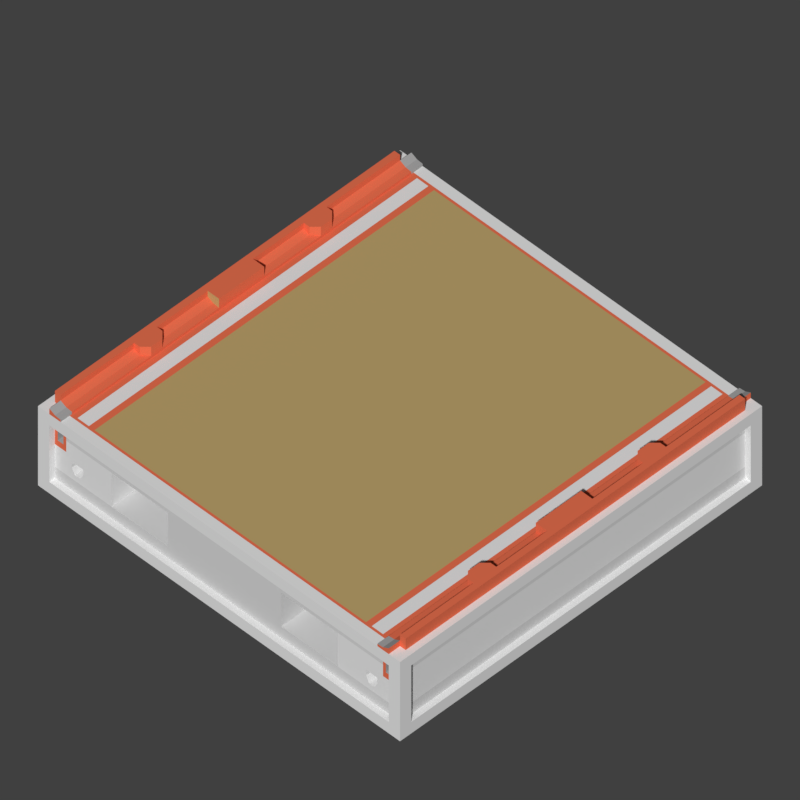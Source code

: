# Source: WTP_H_I.blend  (saved by Blender 2.77.0; exported with 4.5.12 LTS)
import bpy
from mathutils import Matrix  # noqa: F401  (used for matrix-valued properties, if any)

bpy.ops.wm.read_factory_settings(use_empty=True)
scene = bpy.context.scene
scene.name = 'Scene'

# ---- collections
col_collection_1 = bpy.data.collections.new('Collection 1'); scene.collection.children.link(col_collection_1)

# ---- materials (node trees are filled in below, after node groups)
mat_tdsn_hornormunittestarenafloor_concrete = bpy.data.materials.new('_TDSN_HorNormUnitTESTArenaFloor_Concrete')
mat_tdsn_hornormunittestarenafloor_concrete.alpha_threshold = 0.0
mat_tdsn_hornormunittestarenafloor_concrete.use_transparent_shadow = False
mat_tdsn_hornormunittestarenafloor_concrete.preview_render_type = 'CUBE'
mat_tdsn_hornormunittestarenafloor_concrete.diffuse_color = (0.5071, 0.3689, 0.1513, 1.0)
mat_tdsn_hornormunittestarenafloor_concrete.specular_color = (1.0, 0.9576, 0.9893)
mat_tdsn_hornormunittestarenafloor_concrete.roughness = 0.5
mat_tdsn_hornormunittestarenafloor_concrete.specular_intensity = 0.15
mat_tdsn_hornormunittestarena_concrete = bpy.data.materials.new('_TDSN_HorNormUnitTESTArena_Concrete')
mat_tdsn_hornormunittestarena_concrete.alpha_threshold = 0.0
mat_tdsn_hornormunittestarena_concrete.use_transparent_shadow = False
mat_tdsn_hornormunittestarena_concrete.preview_render_type = 'CUBE'
mat_tdsn_hornormunittestarena_concrete.diffuse_color = (0.3931, 0.3931, 0.3931, 1.0)
mat_tdsn_hornormunittestarena_concrete.roughness = 0.5
mat_tdsn_hornormunittestarena_concrete.specular_intensity = 0.0
mat_tdsn_hornormunittestarenaconpxz_concrete = bpy.data.materials.new('_TDSN_HorNormUnitTESTArenaConPxz_Concrete')
mat_tdsn_hornormunittestarenaconpxz_concrete.alpha_threshold = 0.0
mat_tdsn_hornormunittestarenaconpxz_concrete.use_transparent_shadow = False
mat_tdsn_hornormunittestarenaconpxz_concrete.preview_render_type = 'CUBE'
mat_tdsn_hornormunittestarenaconpxz_concrete.roughness = 0.5
mat_tdsn_hornormunittestarenaconpxz_concrete.specular_intensity = 0.0
mat_tdsn_hornormunittestarenabottom_concrete = bpy.data.materials.new('_TDSN_HorNormUnitTESTArenaBottom_Concrete')
mat_tdsn_hornormunittestarenabottom_concrete.alpha_threshold = 0.0
mat_tdsn_hornormunittestarenabottom_concrete.use_transparent_shadow = False
mat_tdsn_hornormunittestarenabottom_concrete.preview_render_type = 'CUBE'
mat_tdsn_hornormunittestarenabottom_concrete.diffuse_color = (0.6733, 0.6733, 0.6733, 1.0)
mat_tdsn_hornormunittestarenabottom_concrete.roughness = 0.5
mat_tdsn_hornormunittestarenabottom_concrete.specular_intensity = 0.0
mat_tdsn_hornormunittestarenadam_concrete = bpy.data.materials.new('_TDSN_HorNormUnitTESTArenaDam_Concrete')
mat_tdsn_hornormunittestarenadam_concrete.alpha_threshold = 0.0
mat_tdsn_hornormunittestarenadam_concrete.use_transparent_shadow = False
mat_tdsn_hornormunittestarenadam_concrete.diffuse_color = (0.8, 0.1621, 0.07893, 1.0)
mat_tdsn_hornormunittestarenadam_concrete.roughness = 0.5
mat_tdsn_hornormunittestalpha_concrete = bpy.data.materials.new('_TDSN_HorNormUnitTESTAlpha_Concrete')
mat_tdsn_hornormunittestalpha_concrete.alpha_threshold = 0.0
mat_tdsn_hornormunittestalpha_concrete.use_transparent_shadow = False
mat_tdsn_hornormunittestalpha_concrete.roughness = 0.5
mat_tdosn_hornormunittestalpha_concrete = bpy.data.materials.new('_TDOSN_HorNormUnitTESTAlpha_Concrete')
mat_tdosn_hornormunittestalpha_concrete.alpha_threshold = 0.0
mat_tdosn_hornormunittestalpha_concrete.use_transparent_shadow = False
mat_tdosn_hornormunittestalpha_concrete.roughness = 0.5
mat_tdosn_hornormunittestalpha_concrete.specular_intensity = 0.0
mat_tdsn_hornormunittestalpha2_concrete = bpy.data.materials.new('_TDSN_HorNormUnitTESTAlpha2_Concrete')
mat_tdsn_hornormunittestalpha2_concrete.alpha_threshold = 0.0
mat_tdsn_hornormunittestalpha2_concrete.use_transparent_shadow = False
mat_tdsn_hornormunittestalpha2_concrete.roughness = 0.5

# ---- material node trees

# ---- world
world_world = bpy.data.worlds.new('World'); scene.world = world_world
world_world.color = (0.05088, 0.05088, 0.05088)
world_world.use_sun_shadow = False
world_world.sun_shadow_jitter_overblur = 0.0
world_world.cycles.sampling_method = 'MANUAL'

# ---- cameras
cam_tga_render = bpy.data.cameras.new('TGA Render')
cam_tga_render.type = 'ORTHO'
cam_tga_render.clip_end = 100.0
cam_tga_render.lens = 35.0
cam_tga_render.sensor_width = 32.0
cam_tga_render.sensor_height = 18.0
cam_tga_render.ortho_scale = 0.5
cam_tga_render.dof.focus_distance = 0.0
cam_tga_render.dof.aperture_fstop = 128.0

# ---- meshes
me_wtp_h_i_lod0 = bpy.data.meshes.new('WTP_H_I_Lod0')
me_wtp_h_i_lod0.from_pydata([(-0.5, 0.5, -0.875), (-0.5, -0.5, 0.0), (-0.5, 0.5, 0.0), (-0.5, -0.5, -0.875), (-0.375, 0.0, 0.0), (-0.4375, -0.5, 0.0), (-0.4375, -0.4688, 0.0), (-0.4688, -0.4688, 0.0625), (-0.4375, 0.4688, 0.0), (-0.4688, 0.4688, 0.0625), (-0.375, -0.4688, 0.0), (-0.375, 0.4688, 0.0), (-0.4688, -0.5, 0.0), (-0.4688, -0.4844, -0.125), (-0.4844, 0.4688, 0.125), (-0.4688, -0.4844, -0.375), (-0.4688, -0.4844, -0.625), (-0.4844, -0.4688, 0.125), (-0.4375, -0.4844, -0.25), (-0.4375, -0.4844, -0.375), (-0.4375, -0.4844, -0.625), (-0.4375, -0.4844, -0.125), (-0.4375, 0.5, -2.049e-08), (-0.375, -0.4844, -0.375), (-0.375, -0.4844, -0.625), (-0.4687, 0.4688, -1.0), (-0.4687, -0.4688, -1.0), (-0.4688, 0.0, -1.0), (0.4688, -0.4844, -0.75), (0.4688, 0.4844, -0.375), (-0.4844, 1.49e-08, -1.49e-08), (-0.4609, -0.4844, -0.375), (0.4688, 0.4844, -0.75), (0.4375, 0.5, 0.025), (0.375, -0.4844, -0.25), (-0.4219, -0.4844, -0.625), (-0.3906, -0.4844, -0.375), (-0.3906, -0.4844, -0.5), (-0.4688, -0.4844, -0.75), (-0.4219, -0.4844, -0.5), (-0.4219, -0.4844, -0.4375), (-0.3906, -0.4844, -0.4375), (-0.4141, -0.4844, -0.5625), (0.4531, 0.5, 0.03125), (0.4688, 0.5, 0.0625), (-0.4219, 0.4844, -0.5), (-0.3984, -0.4844, -0.5625), (-0.3906, 0.4844, -0.5), (-0.4141, 0.4844, -0.5625), (-0.3906, 0.4844, -0.4375), (-0.4219, 0.4844, -0.4375), (-0.3984, 0.4844, -0.5625), (-0.4609, 0.4844, -0.1875), (-0.4219, -0.4375, -0.5), (-0.4219, 0.4375, -0.4375), (-0.4453, 0.4844, -0.1875), (-0.4453, 0.4844, -0.3125), (-0.4609, 0.4844, -0.3125), (-0.3984, 0.4375, -0.5625), (-0.3906, -0.4375, -0.5), (-0.4219, -0.4375, -0.4375), (-0.3906, 0.4375, -0.4375), (-0.4453, -0.4844, -0.1875), (-0.4219, 0.4375, -0.5), (-0.4609, -0.4844, -0.1875), (-0.4453, -0.4844, -0.125), (-0.4609, -0.4844, -0.3125), (-0.4453, -0.4844, -0.3125), (-0.4141, 0.4375, -0.5625), (-0.3906, 0.4375, -0.5), (-0.3906, -0.4375, -0.4375), (-0.4141, -0.4375, -0.5625), (-0.3984, -0.4375, -0.5625), (-0.4453, -0.4375, -0.1875), (-0.4609, -0.4375, -0.1875), (-0.4609, -0.4375, -0.3125), (-0.4453, -0.4375, -0.3125), (-0.4609, 0.4375, -0.1875), (-0.4453, 0.4375, -0.1875), (-0.4453, 0.4375, -0.3125), (-0.4609, 0.4375, -0.3125), (-0.3125, -0.4844, -0.25), (-0.1562, -0.4844, -0.25), (-0.3125, -0.375, -0.25), (-0.1562, -0.375, -0.25), (-0.3125, 0.4844, -0.25), (0.3906, 0.4844, -0.375), (-0.1562, 0.4844, -0.25), (-0.3125, 0.375, -0.25), (-0.1562, 0.375, -0.25), (-0.4688, -0.4688, 0.125), (-0.4688, 0.4688, 0.125), (0.4375, 0.4844, -0.25), (-0.4531, -0.4688, 0.03125), (-0.4375, -0.4688, 0.025), (-0.4375, 0.4688, 0.025), (-0.4375, -0.0625, 0.0), (-0.4531, 0.4688, 0.03125), (-0.4688, -0.0625, 0.125), (-0.4375, -0.0625, 0.025), (-0.4375, 0.2188, 0.0), (-0.4688, 0.2344, 0.125), (-0.4375, -0.25, 0.0), (-0.4375, 0.2188, 0.025), (-0.4688, -0.2344, 0.125), (-0.4375, -0.25, 0.025), (-0.4375, -0.2344, 0.125), (-0.4375, 0.25, 0.0), (-0.4688, 0.2656, 0.125), (-0.4688, -0.2656, 0.0625), (-0.4375, -0.2188, 0.0), (-0.4687, -0.5, 0.0625), (-0.4531, 0.2656, 0.03125), (0.4844, 2.98e-08, 0.125), (-0.4688, -0.2031, 0.125), (-0.4688, 0.2031, 0.0625), (-0.4531, -0.2031, 0.03125), (0.4688, -1.49e-08, 0.125), (-0.4688, 0.2031, 0.125), (-0.4688, -0.2031, 0.0625), (-0.4531, 0.2031, 0.03125), (-0.4844, 2.98e-08, 0.125), (-0.4688, -0.2656, 0.125), (-0.4688, 0.2656, 0.0625), (-0.4531, -0.5, 0.03125), (-0.4531, -0.2656, 0.03125), (-0.4375, 0.2344, 0.125), (-0.4531, -0.2031, 0.125), (-0.4531, -0.2344, 0.125), (-0.4531, -0.2656, 0.125), (-0.4531, 0.2656, 0.125), (-0.4531, 0.2031, 0.125), (-0.4531, 0.2344, 0.125), (-0.4375, -0.25, 0.125), (-0.4375, 0.25, 0.125), (-0.4375, -0.2188, 0.125), (-0.4375, 0.2188, 0.125), (-0.4375, 0.25, 0.025), (-0.4375, -0.2188, 0.025), (-0.4375, -0.5, 0.025), (0.4375, 0.5, -2.049e-08), (0.4688, 0.4844, -0.125), (-0.4688, 0.0625, 0.0625), (-0.4531, -0.0625, 0.03125), (-0.4375, 0.0625, 0.0), (-0.4688, -1.49e-08, 0.125), (-0.4688, 0.0625, 0.125), (-0.4688, -0.0625, 0.0625), (-0.4531, 0.0625, 0.03125), (-0.4375, 0.0625, 0.025), (-0.4375, -0.0625, 0.125), (-0.4375, 0.0625, 0.125), (-0.4219, -0.4688, 0.0), (-0.4219, 0.4688, 0.0), (-0.3906, 0.4688, 0.0), (-0.3906, -0.4688, 0.0), (0.5, 0.5, -0.875), (0.5, -0.5, -1.892e-09), (0.5, 0.5, 1.892e-09), (0.5, -0.5, -0.875), (0.0, 0.0, 0.0), (0.375, 0.0, 0.0), (0.4375, -0.5, -1.892e-09), (0.4375, -0.4688, -1.774e-09), (0.4688, -0.4688, 0.0625), (0.4375, 0.4688, 1.774e-09), (0.4688, 0.4688, 0.0625), (0.0, 0.4688, 8.87e-10), (0.0, -0.4688, -8.87e-10), (0.375, -0.4688, -1.774e-09), (0.375, 0.4688, 1.774e-09), (0.4844, -0.4844, -0.875), (0.4688, -0.5, -1.892e-09), (0.4219, 0.4844, -0.625), (0.4844, 0.4844, -0.875), (0.1562, 0.4844, -0.25), (0.4688, -0.4844, -0.125), (-0.375, 0.4844, -0.25), (0.4609, 0.4844, -0.375), (0.4844, 0.4688, 0.125), (0.4688, -0.4844, -0.375), (0.4688, -0.4844, -0.625), (0.4844, -0.4688, 0.125), (0.4375, -0.4844, -0.25), (0.4375, -0.4844, -0.375), (0.4375, -0.4844, -0.625), (0.4375, -0.4844, -0.125), (0.375, -0.4844, -0.375), (0.375, -0.4844, -0.625), (0.0, -0.4688, -1.0), (0.0, 0.4688, -1.0), (0.4687, 0.4688, -1.0), (0.4687, -0.4688, -1.0), (0.4688, 0.0, -1.0), (0.0, 0.0, -1.0), (0.4688, 0.5, -2.049e-08), (0.4609, -0.4844, -0.375), (-0.4687, 0.4844, -0.75), (0.4219, -0.4844, -0.625), (0.3906, -0.4844, -0.375), (0.3906, -0.4844, -0.5), (0.4219, -0.4844, -0.5), (0.4219, -0.4844, -0.4375), (0.3906, -0.4844, -0.4375), (0.4141, -0.4844, -0.5625), (0.4453, 0.4844, -0.125), (0.4219, 0.4844, -0.5), (0.3984, -0.4844, -0.5625), (0.3906, 0.4844, -0.5), (0.4141, 0.4844, -0.5625), (0.3906, 0.4844, -0.4375), (0.4219, 0.4844, -0.4375), (0.3984, 0.4844, -0.5625), (0.4609, 0.4844, -0.1875), (0.4219, -0.4375, -0.5), (0.4219, 0.4375, -0.4375), (0.4453, 0.4844, -0.1875), (0.375, 0.4844, -0.625), (0.4453, 0.4844, -0.3125), (0.4609, 0.4844, -0.3125), (0.3984, 0.4375, -0.5625), (0.3906, -0.4375, -0.5), (0.4219, -0.4375, -0.4375), (0.3906, 0.4375, -0.4375), (0.4453, -0.4844, -0.1875), (0.4219, 0.4375, -0.5), (0.4609, -0.4844, -0.1875), (0.4453, -0.4844, -0.125), (0.4609, -0.4844, -0.3125), (0.4453, -0.4844, -0.3125), (0.4141, 0.4375, -0.5625), (0.3906, 0.4375, -0.5), (0.3906, -0.4375, -0.4375), (0.4141, -0.4375, -0.5625), (0.3984, -0.4375, -0.5625), (0.4453, -0.4375, -0.1875), (0.4609, -0.4375, -0.1875), (0.4609, -0.4375, -0.3125), (0.4453, -0.4375, -0.3125), (0.4609, 0.4375, -0.1875), (0.4453, 0.4375, -0.1875), (0.4453, 0.4375, -0.3125), (0.4609, 0.4375, -0.3125), (0.3125, -0.4844, -0.25), (0.1562, -0.4844, -0.25), (0.3125, -0.375, -0.25), (0.1562, -0.375, -0.25), (0.3125, 0.4844, -0.25), (0.3125, 0.375, -0.25), (0.1562, 0.375, -0.25), (0.4688, -0.4688, 0.125), (0.4688, 0.4688, 0.125), (0.4688, 0.4844, -0.625), (0.4531, -0.4688, 0.03125), (0.4375, -0.4688, 0.025), (0.4375, 0.4688, 0.025), (0.4375, -0.0625, -2.365e-10), (0.4531, 0.4688, 0.03125), (0.4688, -0.0625, 0.125), (0.4375, -0.0625, 0.025), (0.4375, 0.2188, 8.278e-10), (0.4688, 0.2344, 0.125), (0.4375, -0.25, -9.461e-10), (0.4375, 0.2188, 0.025), (0.4688, -0.2344, 0.125), (0.4375, -0.25, 0.025), (0.4375, -0.2344, 0.125), (0.4375, 0.25, 9.461e-10), (0.4688, 0.2656, 0.125), (0.4688, -0.2656, 0.0625), (0.4375, -0.2188, -8.278e-10), (0.4687, -0.5, 0.0625), (0.4531, 0.2656, 0.03125), (0.4688, -0.2031, 0.125), (0.4688, 0.2031, 0.0625), (0.4531, -0.2031, 0.03125), (0.4688, 0.2031, 0.125), (0.4688, -0.2031, 0.0625), (0.4531, 0.2031, 0.03125), (0.4688, -0.2656, 0.125), (0.4688, 0.2656, 0.0625), (0.4531, -0.5, 0.03125), (0.4531, -0.2656, 0.03125), (0.4375, 0.2344, 0.125), (0.4531, -0.2031, 0.125), (0.4531, -0.2344, 0.125), (0.4531, -0.2656, 0.125), (0.4531, 0.2656, 0.125), (0.4531, 0.2031, 0.125), (0.4531, 0.2344, 0.125), (0.4375, -0.25, 0.125), (0.4375, 0.25, 0.125), (0.4375, -0.2188, 0.125), (0.4375, 0.2188, 0.125), (0.4375, 0.25, 0.025), (0.4375, -0.2188, 0.025), (0.4375, -0.5, 0.025), (0.4688, 0.0625, 0.0625), (0.4531, -0.0625, 0.03125), (0.4375, 0.0625, 2.365e-10), (0.4688, 0.0625, 0.125), (0.4688, -0.0625, 0.0625), (0.4531, 0.0625, 0.03125), (0.4375, 0.0625, 0.025), (0.4375, -0.0625, 0.125), (0.4375, 0.0625, 0.125), (0.4219, -0.4688, -1.774e-09), (0.4219, 0.4688, 1.774e-09), (0.3906, 0.4688, 1.774e-09), (0.3906, -0.4688, -1.774e-09), (-0.4375, -0.475, 0.0), (0.4375, -0.475, -1.833e-09), (-0.4375, 0.475, 0.0), (-0.4844, 0.4844, -0.875), (0.4375, 0.475, 1.833e-09), (-0.4219, 0.4688, -0.0625), (-0.4219, -0.4688, -0.0625), (-0.3906, 0.4688, -0.0625), (-0.3906, -0.4688, -0.0625), (0.4219, 0.4688, -0.0625), (0.4219, -0.4688, -0.0625), (0.3906, 0.4688, -0.0625), (0.3906, -0.4688, -0.0625), (-0.375, -0.4844, -0.25), (-0.4844, -0.4844, -0.875), (-0.3125, -0.375, -0.625), (-0.1562, 0.375, -0.625), (-0.1562, -0.375, -0.625), (-0.3125, 0.375, -0.625), (0.1562, 0.375, -0.625), (0.3125, -0.375, -0.625), (0.3125, 0.375, -0.625), (0.1562, -0.375, -0.625), (0.4687, -0.4688, 0.0), (0.4844, -0.4688, -1.49e-08), (-0.4844, -0.4688, -1.49e-08), (-0.4687, -0.4688, 0.0), (-0.4687, 0.4688, 0.0), (0.4844, 0.4688, -1.49e-08), (0.4687, 0.4688, 0.0), (-0.4844, 0.4688, -1.49e-08), (0.4844, 1.49e-08, -1.49e-08), (-0.4844, 0.4688, -0.25), (-0.4844, 0.4688, -0.75), (-0.4844, 0.4688, -0.625), (-0.4844, 0.4688, -0.125), (-0.4844, -0.4688, -0.25), (-0.4844, -0.4688, -0.625), (-0.4844, -0.4688, -0.125), (-0.4844, -0.4688, -0.75), (0.4844, 0.4688, -0.625), (0.4844, 0.4688, -0.75), (0.4844, 0.4688, -0.25), (0.4844, 0.4688, -0.125), (0.4844, -0.4688, -0.625), (0.4844, -0.4688, -0.25), (0.4844, -0.4688, -0.125), (0.4844, -0.4688, -0.75), (-0.3125, -0.4844, -0.625), (-0.1562, -0.4844, -0.625), (0.3125, -0.4844, -0.625), (0.1562, -0.4844, -0.625), (-0.3125, 0.4844, -0.625), (-0.1562, 0.4844, -0.625), (0.3125, 0.4844, -0.625), (0.1562, 0.4844, -0.625), (-0.4688, -0.5, -0.125), (-0.4688, -0.5, -0.75), (0.4688, -0.5, -0.75), (0.4688, -0.5, -0.125), (0.375, 0.4844, -0.375), (0.4375, 0.4844, -0.125), (0.4375, 0.4844, -0.625), (0.4375, 0.4844, -0.375), (-0.5, 0.4688, -0.75), (-0.5, 0.4688, -0.125), (-0.5, -0.4688, -0.125), (-0.5, -0.4688, -0.75), (0.5, 0.4688, -0.75), (0.5, 0.4688, -0.125), (0.5, -0.4688, -0.125), (0.5, -0.4688, -0.75), (-0.3906, 0.4844, -0.375), (-0.4219, 0.4844, -0.625), (-0.4609, 0.4844, -0.375), (-0.375, 0.4844, -0.625), (-0.375, 0.4844, -0.375), (-0.4375, 0.4844, -0.125), (-0.4375, 0.4844, -0.625), (-0.4375, 0.4844, -0.375), (-0.4375, 0.4844, -0.25), (-0.4687, 0.4844, -0.625), (-0.4687, 0.4844, -0.375), (-0.4687, 0.4844, -0.125), (-0.4687, 0.5, -2.049e-08), (-0.4453, 0.4844, -0.125), (-0.4687, 0.5, 0.0625), (-0.4531, 0.5, 0.03125), (-0.4375, 0.5, 0.025), (0.375, 0.4844, -0.25), (0.4688, 0.5, -0.125), (0.4688, 0.5, -0.75), (-0.4687, 0.5, -0.75), (-0.4687, 0.5, -0.125), (-0.4375, -0.4875, 0.0), (0.4375, -0.4875, 0.0), (-0.4844, -0.5, -0.0625), (0.4844, -0.5, -0.0625), (-0.4844, -0.5, -0.8125), (0.4844, -0.5, -0.8125), (0.4844, 0.5, -0.0625), (-0.4844, 0.5, -0.0625), (0.4844, 0.5, -0.8125), (-0.4844, 0.5, -0.8125), (0.4375, 0.4875, -9.328e-09), (-0.4375, 0.4875, -1.024e-08), (-0.4844, 0.0, -0.875), (0.4844, 0.0, -0.875), (-0.5, 0.4844, -0.0625), (-0.5, -0.4844, -0.0625), (-0.5, -0.4844, -0.8125), (-0.5, 0.4844, -0.8125), (0.5, -0.4844, -0.0625), (0.5, 0.4844, -0.0625), (0.5, 0.4844, -0.8125), (0.5, -0.4844, -0.8125), (-0.4844, 0.4844, 0.0), (-0.4687, 0.4844, -1.024e-08), (-0.4688, -0.4844, 0.0), (-0.4844, -0.4844, 0.0), (0.4688, -0.4844, -9.461e-10), (0.4844, -0.4844, -9.461e-10), (0.4844, 0.4844, 9.461e-10), (0.4688, 0.4844, -1.024e-08), (0.4844, 2.235e-08, 0.0625), (0.4844, -0.4688, 0.0625), (0.4844, 0.4688, 0.0625), (-0.4844, -0.4688, 0.0625), (-0.4844, 2.235e-08, 0.0625), (-0.4844, 0.4688, 0.0625)], [], [(11, 4, 160, 167), (152, 153, 8, 107, 100, 144, 96, 110, 102, 6), (6, 94, 139, 5, 404, 310), (4, 10, 168, 160), (28, 38, 367, 368), (359, 361, 244, 82), (55, 56, 79, 78), (13, 15, 31, 66, 64, 62, 65), (27, 194, 189, 26), (140, 33, 43, 44, 195), (197, 32, 401, 402), (27, 25, 190, 194), (255, 257, 43, 33), (190, 25, 313, 174, 191), (3, 408, 406, 1), (16, 20, 19, 31, 15), (62, 73, 76, 67), (46, 42, 39, 35, 24, 23, 36, 41, 37), (46, 37, 59, 72), (45, 50, 54, 63), (66, 67, 76, 75), (57, 52, 77, 80), (407, 406, 366, 369), (51, 48, 68, 58), (67, 66, 31, 19, 18, 21, 65, 62), (47, 51, 58, 69), (49, 47, 69, 61), (19, 20, 35, 39, 40, 41, 36), (50, 49, 61, 54), (48, 45, 63, 68), (365, 364, 217, 173, 372, 252, 32, 197, 391, 388, 383, 385, 362, 363), (59, 70, 60, 53, 71, 72), (41, 40, 60, 70), (40, 39, 53, 60), (39, 42, 71, 53), (37, 41, 70, 59), (42, 46, 72, 71), (74, 75, 76, 73), (64, 66, 75, 74), (62, 64, 74, 73), (141, 400, 401, 32, 252, 29), (52, 55, 78, 77), (56, 57, 80, 79), (360, 243, 245, 330), (329, 331, 364, 365), (82, 81, 83, 84), (24, 358, 81, 323, 23), (21, 18, 323, 81, 82, 244, 243, 34, 183, 186), (85, 87, 89, 88), (311, 163, 306, 309, 169, 168, 10, 155, 152, 6, 310), (246, 332, 330, 245), (123, 9, 91, 108), (125, 93, 94, 105), (371, 92, 399, 247, 175, 87, 85, 177, 390, 387), (125, 109, 7, 93), (217, 364, 247, 399, 370), (94, 93, 124, 139), (154, 153, 315, 317), (131, 132, 101, 118), (129, 128, 104, 122), (128, 127, 114, 104), (142, 115, 118, 146), (143, 116, 138, 99), (143, 147, 119, 116), (97, 9, 123, 112), (107, 8, 95, 137, 103, 149, 144, 100), (97, 112, 137, 95), (7, 109, 122, 90), (132, 130, 108, 101), (133, 106, 128, 129), (106, 135, 127, 128), (105, 133, 129, 125), (135, 138, 116, 127), (106, 133, 105, 138, 135), (131, 136, 126, 132), (130, 132, 126, 134), (103, 137, 134, 126, 136), (136, 131, 120, 103), (137, 112, 130, 134), (93, 7, 111, 124), (123, 108, 130, 112), (131, 118, 115, 120), (129, 122, 109, 125), (119, 114, 127, 116), (5, 139, 124, 111, 12), (99, 150, 98, 147, 143), (146, 151, 149, 148, 142), (119, 147, 98, 114), (120, 148, 149, 103), (120, 115, 142, 148), (150, 151, 146, 145, 98), (96, 144, 149, 151, 150, 99), (4, 11, 154, 155, 10), (420, 421, 0, 3), (360, 330, 332, 361), (170, 167, 160, 161), (306, 163, 262, 270, 256, 299, 260, 267, 165, 307), (409, 368, 367, 408), (163, 311, 405, 162, 296, 254), (161, 160, 168, 169), (393, 403, 400, 141, 205, 371, 387, 395), (197, 402, 403, 393, 392, 391), (216, 240, 241, 218), (401, 400, 410, 412), (193, 192, 189, 194), (165, 255, 33, 140, 414, 314), (193, 194, 190, 191), (373, 372, 173, 206, 211, 210, 86), (333, 334, 435, 164), (181, 180, 196, 184, 185), (224, 229, 238, 235), (184, 196, 228, 229, 224, 227, 186, 183), (188, 198, 201, 204, 207, 200, 203, 199, 187), (207, 234, 221, 200), (202, 201, 198, 185, 184, 199, 203), (206, 225, 215, 211), (228, 237, 238, 229), (219, 242, 239, 213), (411, 410, 400, 403), (212, 220, 230, 209), (208, 231, 220, 212), (210, 223, 231, 208), (176, 227, 224, 226, 228, 196, 180), (211, 215, 223, 210), (209, 230, 225, 206), (427, 426, 337), (221, 234, 233, 214, 222, 232), (203, 232, 222, 202), (202, 222, 214, 201), (201, 214, 233, 204), (200, 221, 232, 203), (204, 233, 234, 207), (236, 235, 238, 237), (226, 236, 237, 228), (224, 235, 236, 226), (432, 433, 339), (213, 239, 240, 216), (218, 241, 242, 219), (327, 325, 358, 359), (329, 365, 175, 249), (244, 246, 245, 243), (247, 248, 249, 175), (81, 358, 325, 83), (84, 83, 325, 327), (193, 417, 171, 192), (280, 268, 251, 166), (282, 265, 254, 253), (218, 219, 178, 373, 92, 371, 205, 216), (282, 253, 164, 269), (212, 209, 206, 173, 217, 370, 86, 210, 208), (254, 296, 281, 253), (308, 309, 322, 321), (288, 276, 261, 289), (286, 279, 264, 285), (285, 264, 273, 284), (297, 300, 276, 274), (298, 259, 295, 275), (298, 275, 277, 301), (257, 272, 280, 166), (257, 255, 294, 272), (164, 250, 279, 269), (117, 113, 179, 251, 268, 261, 276, 300), (289, 261, 268, 287), (290, 286, 285, 266), (266, 285, 284, 292), (265, 282, 286, 290), (292, 284, 275, 295), (266, 292, 295, 265, 290), (288, 289, 283, 293), (287, 291, 283, 289), (263, 293, 283, 291, 294), (293, 263, 278, 288), (294, 291, 287, 272), (253, 281, 271, 164), (280, 272, 287, 268), (288, 278, 274, 276), (286, 282, 269, 279), (277, 275, 284, 273), (248, 331, 329, 249), (162, 172, 271, 281, 296), (259, 298, 301, 258, 304), (300, 297, 302, 303, 305), (277, 273, 258, 301), (278, 263, 303, 302), (294, 255, 165, 267, 260, 299, 303, 263), (278, 302, 297, 274), (304, 258, 117, 300, 305), (256, 259, 304, 305, 303, 299), (161, 169, 309, 308, 170), (331, 248, 247, 364), (360, 188, 187, 34, 243), (170, 308, 307, 165, 314, 312, 8, 153, 154, 11, 167), (257, 166, 44, 43), (405, 404, 5, 162), (318, 317, 315, 316), (153, 152, 316, 315), (152, 155, 318, 316), (155, 154, 317, 318), (322, 320, 319, 321), (307, 308, 321, 319), (306, 307, 319, 320), (309, 306, 320, 322), (153, 152, 155, 154), (308, 309, 306, 307), (102, 110, 96, 99, 138, 105, 94, 6), (265, 295, 259, 256, 270, 262, 163, 254), (121, 17, 90, 122, 104, 114, 98, 145), (279, 250, 182, 113, 117, 258, 273, 264), (14, 121, 145, 146, 118, 101, 108, 91), (166, 339, 433, 195, 44), (9, 396, 394, 427, 337), (156, 174, 313, 0), (88, 89, 326, 328), (18, 19, 36, 23, 323), (34, 187, 199, 184, 183), (177, 386, 382, 389, 390), (92, 373, 86, 370, 399), (26, 189, 192, 171, 324), (3, 324, 171, 159), (156, 159, 171, 417, 174), (0, 313, 416, 324, 3), (82, 84, 327, 359), (85, 88, 328, 362), (415, 414, 140, 22), (87, 363, 326, 89), (362, 328, 326, 363), (334, 333, 431), (164, 271, 172, 430, 333), (362, 385, 386, 177, 85), (7, 336, 428, 12, 111), (22, 394, 396, 397, 398), (380, 356, 353, 379), (439, 438, 121, 14), (438, 437, 17, 121), (434, 435, 334, 341), (436, 179, 113, 434), (429, 428, 336), (252, 372, 373, 178, 29), (430, 431, 333), (156, 412, 410, 158), (182, 250, 164, 435), (17, 437, 7, 90), (141, 29, 178, 219, 213, 216, 205), (365, 363, 87, 175), (7, 437, 335, 336), (97, 397, 396, 9), (349, 347, 344, 343), (346, 348, 345, 342), (95, 398, 397, 97), (357, 351, 350, 354), (355, 352, 353, 356), (424, 156, 158, 423), (425, 159, 156, 424), (425, 381, 380, 422), (420, 419, 376, 377), (348, 376, 375, 345), (393, 395, 55, 52, 57, 384, 392), (421, 374, 375, 418), (419, 1, 2, 418), (50, 45, 383, 388, 389, 382, 49), (244, 361, 332, 246), (385, 383, 45, 48, 51, 47, 49, 382, 386), (367, 366, 406, 408), (28, 368, 369, 176, 180, 181), (176, 369, 366, 13, 65, 21, 186, 227), (13, 366, 367, 38, 16, 15), (389, 384, 57, 56, 55, 395, 387, 390), (391, 392, 384, 389, 388), (8, 312, 415, 22, 398, 95), (413, 402, 401, 412), (374, 377, 349, 343), (377, 376, 348, 346, 347, 349), (344, 342, 345, 375, 374, 343), (423, 422, 380, 379), (338, 341, 334, 431, 157, 158, 432), (356, 380, 381, 357, 354, 355), (353, 352, 350, 351, 378, 379), (357, 381, 378, 351), (359, 358, 24, 35, 20, 16, 38, 28, 181, 185, 198, 188, 360, 361), (58, 68, 63, 54, 61, 69), (220, 231, 223, 215, 225, 230), (311, 310, 404, 405), (12, 1, 406, 407, 157, 172, 162, 5), (159, 409, 408, 3), (195, 158, 410, 411, 2, 394, 22, 140), (0, 413, 412, 156), (312, 314, 414, 415), (368, 409, 407, 369), (159, 157, 407, 409), (27, 416, 313, 25), (26, 324, 416, 27), (174, 417, 193, 191), (402, 413, 411, 403), (0, 2, 411, 413), (376, 419, 418, 375), (0, 421, 418, 2), (3, 1, 419, 420), (377, 374, 421, 420), (158, 157, 422, 423), (159, 425, 422, 157), (381, 425, 424, 378), (378, 424, 423, 379), (394, 2, 426, 427), (1, 12, 428, 429), (172, 157, 431, 430), (158, 195, 433, 432), (339, 338, 432), (336, 335, 429), (335, 30, 340, 426, 2, 1, 429), (340, 337, 426), (338, 436, 434, 341), (113, 182, 435, 434), (30, 335, 437, 438), (340, 30, 438, 439), (251, 179, 436, 166), (338, 339, 166, 436), (9, 337, 340, 439), (91, 9, 439, 14), (347, 346, 342, 344), (354, 350, 352, 355), (80, 77, 78, 79), (242, 241, 240, 239)])
me_wtp_h_i_lod0.polygons.foreach_set('material_index', [0, 4, 1, 0, 5, 3, 1, 4, 3, 4, 5, 3, 1, 3, 5, 7, 1, 2, 2, 2, 1, 1, 5, 2, 4, 2, 2, 2, 2, 2, 3, 2, 2, 2, 2, 2, 2, 1, 1, 1, 5, 1, 1, 2, 3, 3, 2, 3, 3, 4, 2, 4, 4, 3, 4, 2, 1, 1, 4, 4, 4, 4, 4, 4, 4, 4, 4, 4, 4, 4, 4, 4, 4, 4, 4, 4, 4, 4, 4, 1, 4, 4, 4, 4, 4, 0, 4, 4, 4, 4, 4, 4, 4, 5, 3, 0, 4, 5, 1, 0, 5, 5, 1, 5, 3, 1, 3, 2, 4, 7, 1, 4, 2, 2, 2, 2, 1, 1, 5, 2, 2, 2, 4, 2, 2, 5, 2, 2, 2, 2, 2, 2, 1, 1, 1, 5, 1, 1, 3, 2, 3, 3, 2, 2, 3, 4, 4, 4, 4, 2, 1, 4, 4, 4, 4, 4, 4, 4, 4, 4, 4, 4, 4, 4, 4, 4, 4, 4, 4, 4, 4, 4, 4, 1, 4, 4, 4, 4, 2, 4, 4, 4, 4, 4, 4, 4, 4, 4, 4, 2, 2, 4, 1, 5, 1, 4, 1, 4, 1, 1, 4, 1, 6, 6, 4, 4, 4, 4, 4, 4, 4, 5, 2, 2, 2, 2, 2, 3, 5, 5, 5, 3, 2, 5, 3, 3, 5, 4, 2, 4, 4, 5, 4, 4, 4, 4, 5, 7, 5, 5, 4, 4, 4, 3, 4, 1, 3, 3, 1, 3, 3, 5, 5, 5, 5, 5, 4, 5, 5, 2, 3, 2, 5, 5, 5, 5, 4, 7, 1, 5, 5, 5, 5, 5, 5, 5, 5, 5, 3, 2, 2, 5, 5, 5, 5, 5, 5, 5, 5, 3, 3, 3, 5, 5, 5, 5, 5, 5, 5, 5, 5, 5, 5, 5, 5, 5, 5, 5, 5, 5, 4, 4, 4, 4, 4, 4, 4, 4, 2, 2, 1, 1])
_uv = me_wtp_h_i_lod0.uv_layers.new(name='BaseMaterial')
_uv.uv.foreach_set('vector', [0.9999, 0.7501, 8.95e-05, 0.7501, 8.943e-05, 8.954e-05, 0.9999, 8.943e-05, 1.0, 0.3835, -0.0004607, 0.3835, -0.0004607, 0.3669, 0.233, 0.3669, 0.2663, 0.3669, 0.4331, 0.3669, 0.5665, 0.3669, 0.7333, 0.3669, 0.7666, 0.3669, 1.0, 0.3669, 0.9371, 0.0004605, 0.9371, 0.01311, 0.8758, 0.01311, 0.8758, 0.0004605, 0.8914, 0.0004605, 0.907, 0.0004605, 0.9999, 0.7501, 8.95e-05, 0.7501, 8.943e-05, 8.943e-05, 0.9999, 8.943e-05, 0.9688, 0.1452, 0.03132, 0.1451, 0.03132, 0.125, 0.9688, 0.1251, 1.019e-05, 0.3004, 0.5019, 0.3004, 0.5019, 0.5001, 7.904e-05, 0.5001, 0.855, 0.9459, 0.855, 0.892, 0.9382, 0.892, 0.9382, 0.9459, 0.7534, 0.6324, 0.7534, 0.397, 0.7866, 0.397, 0.7866, 0.4568, 0.7866, 0.5724, 0.9642, 0.5724, 0.9642, 0.6324, 0.9999, 0.5002, 0.5, 0.5002, 0.5, 0.1002, 0.9999, 0.1002, 0.927, 0.3624, 0.927, 0.3787, 0.9613, 0.3825, 0.9999, 0.3969, 0.9999, 0.3624, 0.9688, 0.1452, 0.03132, 0.1451, 0.03132, 0.125, 0.9688, 0.1251, 7.318e-05, 0.5002, 7.318e-05, 0.1002, 0.5, 0.1002, 0.5, 0.5002, 0.08073, 0.07006, 0.08073, 0.1232, 0.00623, 0.1232, 0.00623, 0.07006, 0.5, 0.1008, 3.681e-05, 0.1008, -0.01377, 3.641e-05, 1.016, 3.779e-05, 1.0, 0.1008, 0.3827, 0.125, 0.3985, 0.145, 0.6019, 0.1451, 0.6172, 0.125, 0.7507, 0.9216, 0.791, 0.9216, 0.791, 0.9896, 0.7622, 0.9896, 0.7507, 0.9896, 0.9382, 0.9459, 0.855, 0.9459, 0.855, 0.892, 0.9382, 0.892, 0.5164, 0.9149, 0.5102, 0.9149, 0.5072, 0.9224, 0.5072, 0.9078, 0.5256, 0.9078, 0.5256, 0.9351, 0.5195, 0.9351, 0.5195, 0.9284, 0.5195, 0.9224, 0.5329, 0.9149, 0.533, 0.9224, 0.5195, 0.9224, 0.5164, 0.9149, 0.533, 0.9224, 0.533, 0.9284, 0.5195, 0.9284, 0.5195, 0.9224, 0.9411, 0.9261, 0.9411, 0.9063, 0.9984, 0.9063, 0.9984, 0.9261, 0.9382, 0.892, 0.9382, 0.9459, 0.855, 0.9459, 0.855, 0.892, 0.9841, 0.1451, 0.01525, 0.1449, 0.03132, 0.125, 0.9688, 0.1251, 0.5103, 0.8999, 0.5164, 0.8999, 0.5164, 0.9149, 0.5102, 0.9149, 0.9659, 0.4584, 0.7866, 0.4568, 0.7866, 0.397, 0.9995, 0.397, 0.9998, 0.5173, 0.9995, 0.6324, 0.9642, 0.6324, 0.9642, 0.5724, 0.4935, 0.9225, 0.4934, 0.9149, 0.5102, 0.9149, 0.5072, 0.9224, 0.4935, 0.9285, 0.4935, 0.9225, 0.5072, 0.9224, 0.5072, 0.9284, 0.501, 0.9351, 0.501, 0.9078, 0.5072, 0.9078, 0.5072, 0.9224, 0.5072, 0.9284, 0.5195, 0.9284, 0.5195, 0.9351, 0.5195, 0.9441, 0.5072, 0.9441, 0.5072, 0.9284, 0.5195, 0.9284, 0.5329, 0.9149, 0.533, 0.9224, 0.5195, 0.9224, 0.5164, 0.9149, 0.3204, 0.1008, 0.1438, 0.101, 0.0719, 0.1008, 0.01892, 0.1008, -0.000205, 0.1008, -0.03585, 0.1008, -0.03585, 0.00252, 1.036, 0.002586, 1.036, 0.1008, 1.0, 0.1008, 0.981, 0.1008, 0.9281, 0.1008, 0.8561, 0.1008, 0.6794, 0.1008, 0.5195, 0.9224, 0.5195, 0.9284, 0.5072, 0.9284, 0.5072, 0.9224, 0.5102, 0.9149, 0.5164, 0.9149, 0.5195, 0.9441, 0.5072, 0.9441, 0.5072, 0.9284, 0.5195, 0.9284, 0.4935, 0.9285, 0.4935, 0.9225, 0.5072, 0.9224, 0.5072, 0.9284, 0.4935, 0.9225, 0.4934, 0.9149, 0.5102, 0.9149, 0.5072, 0.9224, 0.533, 0.9224, 0.533, 0.9284, 0.5195, 0.9284, 0.5195, 0.9224, 0.5103, 0.8999, 0.5164, 0.8999, 0.5164, 0.9149, 0.5102, 0.9149, 0.1614, 0.3598, 0.09221, 0.3598, 0.09221, 0.3077, 0.1613, 0.3077, 0.855, 0.9459, 0.855, 0.892, 0.9382, 0.892, 0.9382, 0.9459, 0.9411, 0.9261, 0.9411, 0.9063, 0.9984, 0.9063, 0.9984, 0.9261, 0.414, 0.1448, 0.4138, 0.1249, 0.5863, 0.1249, 0.5861, 0.1448, 0.5521, 0.1448, 0.483, 0.1448, 0.9984, 0.9063, 0.9984, 0.9261, 0.9411, 0.9261, 0.9411, 0.9063, 0.9984, 0.9063, 0.9984, 0.9261, 0.9411, 0.9261, 0.9411, 0.9063, 0.6604, 0.9076, 0.6604, 0.9481, 0.7049, 0.9481, 0.705, 0.9076, 0.1478, 0.4, 0.3968, 0.4, 0.3968, 0.4992, 0.1478, 0.4992, 0.3487, 0.4992, 0.09969, 0.4992, 0.09969, 0.4, 0.3487, 0.4, 0.5256, 0.9078, 0.5508, 0.9078, 0.5508, 0.9481, 0.5256, 0.9481, 0.5256, 0.9351, 3.833e-05, 0.1008, 3.812e-05, 0.002532, 0.07146, 0.002532, 0.1429, 0.002531, 0.3214, 0.002531, 0.6786, 0.002531, 0.8571, 0.002531, 0.9286, 0.002499, 1.0, 0.002531, 1.0, 0.1008, 0.3956, 0.4992, 0.1466, 0.4992, 0.1466, 0.4, 0.3956, 0.4, 0.9998, 0.6194, 0.9998, 0.6334, 0.9819, 0.6334, 0.9462, 0.6334, 0.9283, 0.6334, 0.4997, 0.6333, 0.07023, 0.6333, 0.05238, 0.6333, 0.01667, 0.6333, -0.001179, 0.6333, -0.001179, 0.6194, 0.598, 0.9481, 0.5981, 0.9077, 0.6604, 0.9076, 0.6604, 0.9481, 0.5677, 0.2086, 1.001, 0.2086, 1.001, 0.2347, 0.5677, 0.2348, 0.06157, 0.3058, 0.6666, 0.3058, 0.6667, 0.3963, 0.01396, 0.3963, 3.833e-05, 0.1008, 3.812e-05, 0.002532, 0.07146, 0.002532, 0.1429, 0.002531, 0.3214, 0.002531, 0.6786, 0.002531, 0.8571, 0.002531, 0.9286, 0.002499, 1.0, 0.002531, 1.0, 0.1008, 0.6051, 0.3056, 0.6051, 0.3968, 4.147e-05, 0.3968, 4.147e-05, 0.3056, 0.5256, 0.9078, 0.5508, 0.9078, 0.5508, 0.9481, 0.5256, 0.9481, 0.5256, 0.9351, 0.08073, 0.07006, 0.08073, 0.1232, 0.00623, 0.1232, 0.00623, 0.07006, 0.0283, 0.482, 0.0283, 0.5509, 0.0001247, 0.551, 0.0001247, 0.482, 0.5002, 0.5171, 0.6255, 0.5171, 0.6255, 0.613, 0.5002, 0.613, 0.5002, 0.5171, 0.6255, 0.5171, 0.6255, 0.613, 0.5002, 0.613, 0.6255, 0.5171, 0.7539, 0.5171, 0.7539, 0.613, 0.6255, 0.613, 0.1341, 0.2088, 0.435, 0.2087, 0.435, 0.2349, 0.1341, 0.2349, 0.5625, 0.3054, 0.9566, 0.3054, 0.9995, 0.3965, 0.5625, 0.3964, 0.9995, 0.3056, 0.9995, 0.3965, 0.6054, 0.3965, 0.6054, 0.3056, 0.6051, 0.3056, 0.6054, 0.3965, 0.0003188, 0.3965, 4.147e-05, 0.3056, 0.3613, 0.2436, -0.0008796, 0.2436, -0.0008796, 0.2012, 0.3613, 0.2012, 0.4143, 0.2012, 0.6793, 0.2012, 0.6793, 0.2436, 0.4143, 0.2436, 0.008878, 0.3056, 0.6146, 0.3058, 0.66, 0.3965, 0.009155, 0.3965, 1.001, 0.2348, 0.5677, 0.2348, 0.5677, 0.2087, 1.001, 0.2086, 0.6255, 0.5171, 0.7539, 0.5171, 0.7539, 0.613, 0.6255, 0.613, 0.565, 0.469, 0.6255, 0.469, 0.6255, 0.5171, 0.5002, 0.5171, 0.6255, 0.469, 0.6903, 0.469, 0.7539, 0.5171, 0.6255, 0.5171, 0.438, 0.2048, 0.438, 0.2501, 0.3636, 0.2501, 0.3636, 0.2048, 0.5434, 0.2501, 0.5434, 0.2048, 0.6178, 0.2048, 0.6178, 0.2501, 0.4912, 0.25, 0.438, 0.2501, 0.438, 0.2048, 0.5434, 0.2048, 0.5434, 0.2501, 0.5002, 0.5171, 0.565, 0.469, 0.6255, 0.469, 0.6255, 0.5171, 0.7539, 0.5171, 0.6255, 0.5171, 0.6255, 0.469, 0.6903, 0.469, 0.438, 0.2048, 0.5434, 0.2048, 0.5434, 0.2501, 0.4912, 0.25, 0.438, 0.2501, 0.438, 0.2501, 0.3636, 0.2501, 0.3636, 0.2048, 0.438, 0.2048, 0.5434, 0.2048, 0.6178, 0.2048, 0.6178, 0.2501, 0.5434, 0.2501, 0.08073, 0.1232, 0.08073, 0.2131, 0.00623, 0.2008, 0.00623, 0.1232, 0.6743, 0.2048, 0.6743, 0.2501, 0.6178, 0.2501, 0.6178, 0.2048, 0.3636, 0.2501, 0.3109, 0.2501, 0.3109, 0.2048, 0.3636, 0.2048, 0.3636, 0.2501, 0.3109, 0.2501, 0.3109, 0.2048, 0.3636, 0.2048, 0.6743, 0.2048, 0.6743, 0.2501, 0.6178, 0.2501, 0.6178, 0.2048, 0.07567, 0.3624, 0.07592, 0.3781, 0.03434, 0.3824, 0.0001694, 0.3968, 3.541e-05, 0.3624, 0.1387, 0.0003464, 0.1387, 0.1681, 0.02548, 0.1681, 0.02548, 0.06967, 0.07768, 0.01312, 0.9751, 0.1687, 0.8608, 0.1687, 0.8608, 0.001866, 0.9258, 0.01471, 0.9751, 0.06955, 0.435, 0.2349, 0.1341, 0.2349, 0.1342, 0.2087, 0.435, 0.2087, 0.5904, 0.3056, 0.9845, 0.3056, 0.9845, 0.3965, 0.545, 0.3964, 0.9995, 0.3056, 0.9995, 0.3965, 0.6054, 0.3965, 0.6054, 0.3056, 0.2556, 0.4041, 5.001e-05, 0.4041, 5.013e-05, 0.3055, 0.1278, 0.3055, 0.2556, 0.3055, 0.4999, 0.518, 0.9991, 0.518, 0.9991, 0.5375, 0.9991, 0.6145, 0.4999, 0.6145, 0.4999, 0.5375, 0.5, 0.3666, 1.0, 0.3666, 1.0, 0.3833, 1.291e-05, 0.3833, 1.291e-05, 0.3666, 0.9841, 0.1451, 0.01525, 0.1449, 1.788e-07, 0.127, 1.0, 0.127, 0.3968, 0.4, 0.3968, 0.4992, 0.1478, 0.4992, 0.1478, 0.4, 0.9999, 8.943e-05, 0.9999, 0.7501, 8.95e-05, 0.7501, 8.943e-05, 8.943e-05, -0.0006509, 0.3836, -0.0006509, 0.3669, 0.233, 0.3669, 0.2664, 0.3669, 0.4333, 0.3669, 0.5668, 0.3669, 0.7333, 0.3669, 0.7671, 0.3669, 1.001, 0.3669, 1.001, 0.3836, 0.01525, 0.1449, 0.03132, 0.125, 0.9688, 0.1251, 0.9841, 0.1451, 0.8758, 0.0004605, 0.907, 0.0004605, 0.9221, 0.0004605, 0.9371, 0.0004605, 0.9371, 0.01311, 0.8758, 0.01311, 0.9999, 8.943e-05, 0.9999, 0.7501, 8.95e-05, 0.7501, 8.943e-05, 8.943e-05, 0.9688, 0.1408, 0.9688, 0.1242, 0.03132, 0.124, 0.03132, 0.1407, 0.05475, 0.1407, 0.06158, 0.1407, 0.9385, 0.1409, 0.9453, 0.1409, 0.414, 0.1448, 0.4142, 0.1249, 0.5863, 0.1249, 0.5861, 0.1448, 0.5172, 0.1448, 0.4481, 0.1448, 0.9382, 0.9459, 0.855, 0.9459, 0.855, 0.892, 0.9382, 0.892, 0.4141, 0.125, 0.5859, 0.125, 0.6019, 0.1451, 0.3985, 0.145, 7.313e-05, 0.5002, 7.325e-05, 0.1002, 0.5, 0.1002, 0.5, 0.5002, 0.9371, 0.0004605, 0.9371, 0.01311, 0.8758, 0.01311, 0.8758, 0.0004605, 0.8914, 0.0004605, 0.907, 0.0004605, 0.9999, 0.5002, 0.5, 0.5002, 0.5, 0.1002, 0.9999, 0.1002, 0.501, 0.9351, 0.501, 0.9078, 0.5072, 0.9078, 0.5072, 0.9224, 0.5072, 0.9284, 0.5195, 0.9284, 0.5195, 0.9351, -0.01539, 0.3682, -0.01539, 0.3055, 0.03896, 0.3055, 0.03895, 0.3682, 0.791, 0.9215, 0.791, 0.9896, 0.7796, 0.9896, 0.7507, 0.9896, 0.7507, 0.9215, 0.855, 0.9459, 0.855, 0.892, 0.9382, 0.892, 0.9382, 0.9459, 0.9997, 0.6332, 0.7887, 0.6329, 0.7887, 0.5784, 0.9657, 0.5784, 0.9659, 0.4584, 0.9656, 0.3973, 0.9994, 0.3974, 0.9998, 0.5173, 0.5747, 0.9086, 0.5932, 0.9086, 0.5932, 0.9232, 0.5901, 0.9157, 0.5839, 0.9157, 0.5809, 0.9232, 0.5809, 0.9288, 0.5809, 0.9351, 0.5747, 0.9351, 0.4934, 0.9149, 0.5102, 0.9149, 0.5072, 0.9224, 0.4935, 0.9225, 0.5932, 0.9288, 0.5932, 0.9232, 0.5932, 0.9086, 0.5993, 0.9086, 0.5993, 0.9351, 0.5809, 0.9351, 0.5809, 0.9288, 0.4935, 0.9225, 0.5072, 0.9224, 0.5072, 0.9284, 0.4935, 0.9285, 0.9411, 0.9063, 0.9984, 0.9063, 0.9984, 0.9261, 0.9411, 0.9261, 0.855, 0.892, 0.9382, 0.892, 0.9382, 0.9459, 0.855, 0.9459, 0.9841, 0.1451, 0.01525, 0.1449, 0.03132, 0.125, 0.9688, 0.1251, 0.5164, 0.8999, 0.5164, 0.9149, 0.5102, 0.9149, 0.5103, 0.8999, 0.533, 0.9224, 0.5195, 0.9224, 0.5164, 0.9149, 0.5329, 0.9149, 0.533, 0.9284, 0.5195, 0.9284, 0.5195, 0.9224, 0.533, 0.9224, 0.7532, 0.3973, 0.9656, 0.3973, 0.9659, 0.4584, 0.7889, 0.4583, 0.7887, 0.5784, 0.7887, 0.6329, 0.7528, 0.6329, 0.5072, 0.9441, 0.5072, 0.9284, 0.5195, 0.9284, 0.5195, 0.9441, 0.4934, 0.9149, 0.5102, 0.9149, 0.5072, 0.9224, 0.4935, 0.9225, 0.9376, 0.1252, 0.9571, 0.1252, 0.9376, 0.1448, 0.5072, 0.9224, 0.5102, 0.9149, 0.5164, 0.9149, 0.5195, 0.9224, 0.5195, 0.9284, 0.5072, 0.9284, 0.5072, 0.9441, 0.5072, 0.9284, 0.5195, 0.9284, 0.5195, 0.9441, 0.533, 0.9284, 0.5195, 0.9284, 0.5195, 0.9224, 0.533, 0.9224, 0.533, 0.9224, 0.5195, 0.9224, 0.5164, 0.9149, 0.5329, 0.9149, 0.4935, 0.9225, 0.5072, 0.9224, 0.5072, 0.9284, 0.4935, 0.9285, 0.5164, 0.8999, 0.5164, 0.9149, 0.5102, 0.9149, 0.5103, 0.8999, 0.1613, 0.3077, 0.1614, 0.3598, 0.09221, 0.3598, 0.09221, 0.3077, 0.9382, 0.9459, 0.855, 0.9459, 0.855, 0.892, 0.9382, 0.892, 0.9411, 0.9063, 0.9984, 0.9063, 0.9984, 0.9261, 0.9411, 0.9261, 0.0428, 0.1251, 0.06239, 0.1252, 0.06241, 0.1448, 0.9984, 0.9261, 0.9411, 0.9261, 0.9411, 0.9063, 0.9984, 0.9063, 0.9984, 0.9261, 0.9411, 0.9261, 0.9411, 0.9063, 0.9984, 0.9063, 0.3487, 0.4992, 0.09969, 0.4992, 0.09969, 0.4, 0.3487, 0.4, -0.1293, 0.3001, 1.019e-05, 0.3004, 7.904e-05, 0.5001, -0.1292, 0.4998, 0.1478, 0.4992, 0.1478, 0.4, 0.3968, 0.4, 0.3968, 0.4992, 0.09969, 0.4992, 0.09969, 0.4, 0.3487, 0.4, 0.3487, 0.4992, 0.5506, 0.9481, 0.5506, 0.9077, 0.5981, 0.9077, 0.598, 0.9481, 0.6604, 0.9481, 0.598, 0.9481, 0.598, 0.9076, 0.6604, 0.9076, 0.5636, 0.4996, 0.5004, 0.4996, 0.5004, 0.08623, 0.5636, 0.1019, 0.5677, 0.2087, 0.5677, 0.2348, 1.001, 0.2348, 1.001, 0.2086, 0.6146, 0.3058, 0.66, 0.3965, 0.009155, 0.3965, 0.008878, 0.3056, 0.9659, 0.4584, 0.7866, 0.4568, 0.7866, 0.397, 0.9995, 0.397, 0.9998, 0.5173, 0.9995, 0.6324, 0.9642, 0.6324, 0.9642, 0.5724, 4.148e-05, 0.3056, 0.6051, 0.3056, 0.6054, 0.3965, 0.0003188, 0.3965, 0.5164, 0.9149, 0.5102, 0.9149, 0.5072, 0.9224, 0.5072, 0.9078, 0.5256, 0.9078, 0.5256, 0.9351, 0.5195, 0.9351, 0.5195, 0.9284, 0.5195, 0.9224, 0.0867, 0.07006, 0.1587, 0.07006, 0.1587, 0.1232, 0.0867, 0.1232, 2.581e-05, 0.1643, 1.0, 0.1643, 1.0, 0.1845, 2.581e-05, 0.1845, 0.7539, 0.5171, 0.7539, 0.613, 0.6255, 0.613, 0.6255, 0.5171, 0.7539, 0.5171, 0.7539, 0.613, 0.6255, 0.613, 0.6255, 0.5171, 0.6255, 0.5171, 0.6255, 0.613, 0.5002, 0.613, 0.5002, 0.5171, 0.1341, 0.2088, 0.1341, 0.2349, 0.435, 0.2349, 0.435, 0.2087, 0.9845, 0.3056, 0.9845, 0.3965, 0.545, 0.3964, 0.5904, 0.3056, 0.6054, 0.3056, 0.9995, 0.3056, 0.9995, 0.3965, 0.6054, 0.3965, 4.148e-05, 0.3056, 0.6051, 0.3056, 0.6051, 0.3965, 4.148e-05, 0.3965, 0.6666, 0.3058, 0.6667, 0.3963, 0.01396, 0.3963, 0.06157, 0.3058, 1.001, 0.2086, 1.001, 0.2347, 0.5677, 0.2348, 0.5677, 0.2086, 0.0009611, 0.2348, 0.0009611, 0.2086, 1.001, 0.2086, 1.001, 0.2348, 0.5677, 0.2348, 0.5011, 0.2348, 0.4344, 0.2348, 0.1359, 0.2344, 0.6255, 0.5171, 0.6255, 0.613, 0.5002, 0.613, 0.5002, 0.5171, 0.6903, 0.469, 0.7539, 0.5171, 0.6255, 0.5171, 0.6255, 0.469, 0.6255, 0.469, 0.6255, 0.5171, 0.5002, 0.5171, 0.565, 0.469, 0.5434, 0.2048, 0.6178, 0.2048, 0.6178, 0.2501, 0.5434, 0.2501, 0.438, 0.2501, 0.3636, 0.2501, 0.3636, 0.2048, 0.438, 0.2048, 0.4912, 0.25, 0.438, 0.2501, 0.438, 0.2048, 0.5434, 0.2048, 0.5434, 0.2501, 0.7539, 0.5171, 0.6255, 0.5171, 0.6255, 0.469, 0.6903, 0.469, 0.5002, 0.5171, 0.565, 0.469, 0.6255, 0.469, 0.6255, 0.5171, 0.5434, 0.2048, 0.5434, 0.2501, 0.4912, 0.25, 0.438, 0.2501, 0.438, 0.2048, 0.5434, 0.2501, 0.5434, 0.2048, 0.6178, 0.2048, 0.6178, 0.2501, 0.438, 0.2048, 0.438, 0.2501, 0.3636, 0.2501, 0.3636, 0.2048, 0.0867, 0.1232, 0.1587, 0.1232, 0.1587, 0.1996, 0.0867, 0.2131, 0.3109, 0.2048, 0.3636, 0.2048, 0.3636, 0.2501, 0.3109, 0.2501, 0.6178, 0.2501, 0.6178, 0.2048, 0.6743, 0.2048, 0.6743, 0.2501, 0.6178, 0.2501, 0.6178, 0.2048, 0.6743, 0.2048, 0.6743, 0.2501, 0.3109, 0.2048, 0.3636, 0.2048, 0.3636, 0.2501, 0.3109, 0.2501, 0.598, 0.9481, 0.598, 0.9076, 0.6604, 0.9076, 0.6604, 0.9481, 0.927, 0.3624, 0.9999, 0.3624, 0.9999, 0.3969, 0.9613, 0.3825, 0.927, 0.3787, 0.8608, 0.001866, 0.9258, 0.01471, 0.9751, 0.06955, 0.9751, 0.1687, 0.8608, 0.1687, 0.02548, 0.1681, 0.02548, 0.06967, 0.07768, 0.01312, 0.1387, 0.0003464, 0.1387, 0.1681, 0.435, 0.2087, 0.435, 0.2349, 0.1341, 0.2349, 0.1342, 0.2087, 0.9566, 0.3054, 0.9995, 0.3965, 0.5625, 0.3964, 0.5625, 0.3054, 0.3613, 0.2012, -0.0008796, 0.2012, -0.0008796, 0.2436, 0.3613, 0.2436, 0.4143, 0.2436, 0.6793, 0.2436, 0.6793, 0.2012, 0.4143, 0.2012, 0.6054, 0.3056, 0.9995, 0.3056, 0.9995, 0.3965, 0.6054, 0.3965, 5e-05, 0.4041, 5e-05, 0.3055, 0.1278, 0.3055, 0.2556, 0.3055, 0.2556, 0.4041, 0.9991, 0.518, 0.9991, 0.5375, 0.9991, 0.6145, 0.4999, 0.6145, 0.4999, 0.5375, 0.4999, 0.518, 0.5, 0.3667, 1.0, 0.3667, 1.0, 0.3833, 1.293e-05, 0.3833, 1.293e-05, 0.3667, 0.598, 0.9076, 0.598, 0.9481, 0.5506, 0.9481, 0.5506, 0.9077, 0.5487, 0.9086, 0.5747, 0.9086, 0.5747, 0.9351, 0.5747, 0.9481, 0.5485, 0.9481, 0.07023, 0.6333, 0.05238, 0.6333, 0.01667, 0.6333, -0.001179, 0.6333, -0.001179, 0.6194, 0.9998, 0.6194, 0.9998, 0.6334, 0.9819, 0.6334, 0.9462, 0.6334, 0.9283, 0.6334, 0.4997, 0.6333, 0.08073, 0.1232, 0.08073, 0.2131, 0.00623, 0.2008, 0.00623, 0.1232, 0.9376, 0.1449, 0.0624, 0.1449, 0.06241, 0.1251, 0.9375, 0.1251, 1.826e-05, 0.4823, 1.0, 0.4823, 1.0, 0.551, 1.826e-05, 0.551, 2.581e-05, 0.1643, 1.0, 0.1643, 1.0, 0.1845, 2.581e-05, 0.1845, 0.0001247, 0.551, 0.0001247, 0.482, 0.0283, 0.482, 0.0283, 0.5509, 2.588e-05, 0.1643, 1.0, 0.1643, 1.0, 0.1845, 2.582e-05, 0.1845, 1.0, 0.4823, 1.0, 0.551, 1.824e-05, 0.551, 1.83e-05, 0.4823, 0.0001247, 0.551, 0.0001247, 0.482, 0.0283, 0.482, 0.0283, 0.5509, 2.588e-05, 0.1643, 1.0, 0.1643, 1.0, 0.1845, 2.582e-05, 0.1845, 0.0283, 0.482, 0.0283, 0.5509, 0.0001247, 0.551, 0.0001248, 0.482, 1.0, 0.6222, 1.826e-05, 0.6222, 1.826e-05, 0.6912, 1.0, 0.6912, 1.824e-05, 0.6912, 1.0, 0.6912, 1.0, 0.6222, 1.824e-05, 0.6222, 0.3756, 0.2005, 0.4294, 0.2005, 0.6791, 0.2005, 0.6791, 0.2435, 0.4294, 0.2435, 0.3756, 0.2435, -0.0007184, 0.2435, -0.0007184, 0.2005, 0.3756, 0.2435, 0.4294, 0.2435, 0.6791, 0.2435, 0.6791, 0.2005, 0.4294, 0.2005, 0.3756, 0.2005, -0.0007184, 0.2005, -0.0007184, 0.2435, 0.0009611, 0.2086, 1.001, 0.2086, 1.001, 0.2348, 0.5677, 0.2348, 0.5011, 0.2348, 0.4344, 0.2348, 0.1359, 0.2344, 0.0009611, 0.2348, 0.5677, 0.2089, 1.001, 0.2089, 1.001, 0.2351, 0.0009611, 0.2351, 0.0009611, 0.2089, 0.1333, 0.2089, 0.4344, 0.2089, 0.5011, 0.2089, 1.001, 0.2351, 0.0009611, 0.2351, 0.0009611, 0.2089, 0.1333, 0.2089, 0.4344, 0.2089, 0.5011, 0.2089, 0.5677, 0.2089, 1.001, 0.2089, -9.246e-05, 0.3673, -9.246e-05, 0.3065, 0.03879, 0.3065, 0.07828, 0.3065, 0.07828, 0.3673, -9.246e-05, 0.3673, 0.07828, 0.3673, 0.07828, 0.3065, 0.03879, 0.3065, -9.246e-05, 0.3065, 1.0, 0.127, 0.9841, 0.1451, 0.01525, 0.1449, 1.788e-07, 0.127, 0.6604, 0.9481, 0.598, 0.9481, 0.5981, 0.9077, 0.6604, 0.9076, 0.501, 0.9481, 0.501, 0.9351, 0.5195, 0.9351, 0.5256, 0.9351, 0.5256, 0.9481, 0.5747, 0.9481, 0.5747, 0.9351, 0.5809, 0.9351, 0.5993, 0.9351, 0.5993, 0.9481, 0.5747, 0.9481, 0.5747, 0.9351, 0.5809, 0.9351, 0.5993, 0.9351, 0.5993, 0.9481, 0.501, 0.9481, 0.501, 0.9351, 0.5195, 0.9351, 0.5256, 0.9351, 0.5256, 0.9481, 1.0, 0.1008, 0.5, 0.1008, 3.681e-05, 0.1008, -0.01377, 3.641e-05, 1.016, 3.78e-05, 1.0, 0.127, 0.9841, 0.1451, 0.01525, 0.1449, 1.788e-07, 0.127, 1.788e-07, 0.127, 0.9999, 0.1271, 0.9841, 0.1451, 0.5, 0.145, 0.01525, 0.1449, 0.9999, 0.1271, 0.9841, 0.1451, 0.5, 0.145, 0.01525, 0.1449, 1.788e-07, 0.127, -0.1293, 0.3001, 1.019e-05, 0.3004, 7.904e-05, 0.5001, -0.1292, 0.4998, 0.7049, 0.9481, 0.6604, 0.9481, 0.6604, 0.9076, 0.705, 0.9076, 0.9376, 0.1449, 0.0624, 0.1449, 0.06241, 0.1251, 0.9375, 0.1251, 0.502, 0.5001, 0.5019, 0.3004, 0.6313, 0.3006, 0.6313, 0.5004, 0.09969, 0.4992, 0.09969, 0.4, 0.3487, 0.4, 0.3487, 0.4992, 0.06239, 0.1252, 0.06241, 0.1448, 0.0428, 0.1251, 0.07828, 0.3673, -9.245e-05, 0.3673, -9.245e-05, 0.3065, 0.03879, 0.3065, 0.07828, 0.3065, 0.5487, 0.9086, 0.5747, 0.9086, 0.5747, 0.9351, 0.5747, 0.9481, 0.5485, 0.9481, 0.07828, 0.3673, 0.07828, 0.3065, 0.03879, 0.3065, -9.245e-05, 0.3065, -9.245e-05, 0.3673, 0.07567, 0.3624, 3.541e-05, 0.3624, 0.0001694, 0.3968, 0.03434, 0.3824, 0.07592, 0.3781, 0.9688, 0.1242, 0.9688, 0.1408, 0.03132, 0.1407, 0.03132, 0.124, 0.9999, 0.2366, 9.766e-05, 0.2362, 0.0001436, 0.2073, 0.9999, 0.2076, 0.0001437, 0.2073, 0.9999, 0.2076, 0.9999, 0.2366, 9.769e-05, 0.2362, 9.766e-05, 0.3061, 0.9999, 0.3065, 0.9999, 0.3831, 5.168e-05, 0.3827, 0.9999, 0.2076, 0.9999, 0.2366, 9.766e-05, 0.2362, 0.0001436, 0.2073, 0.0428, 0.1251, 0.06239, 0.1252, 0.06241, 0.1448, 0.7507, 0.9215, 0.791, 0.9215, 0.791, 0.9896, 0.7622, 0.9896, 0.7507, 0.9896, 0.9376, 0.1252, 0.9571, 0.1252, 0.9376, 0.1448, 0.6172, 0.125, 0.6019, 0.1451, 0.3985, 0.145, 0.3827, 0.125, 0.03896, 0.2, 0.03895, 0.2426, -0.01539, 0.2426, -0.01539, 0.2, 0.03895, 0.2426, -0.01539, 0.2426, -0.01539, 0.2, 0.03896, 0.2, 0.7534, 0.6324, 0.7534, 0.397, 0.7866, 0.397, 0.7866, 0.4568, 0.7866, 0.5724, 0.9642, 0.5724, 0.9642, 0.6324, 1.019e-05, 0.3004, 0.5019, 0.3004, 0.5019, 0.5001, 7.904e-05, 0.5001, 0.03896, 0.3055, 0.03895, 0.3682, -0.01539, 0.3682, -0.01539, 0.3055, 0.0867, 0.1232, 0.1587, 0.1232, 0.1587, 0.1996, 0.0867, 0.2131, -0.03585, 0.1008, -0.03585, 0.00252, 1.036, 0.002586, 1.036, 0.1008, -0.03585, 0.1008, -0.03585, 0.00252, 1.036, 0.002586, 1.036, 0.1008, 0.0867, 0.07006, 0.1587, 0.07006, 0.1587, 0.1232, 0.0867, 0.1232, -0.03585, 0.00252, 1.036, 0.002586, 1.036, 0.1008, -0.03585, 0.1008, -0.03585, 0.00252, 1.036, 0.002586, 1.036, 0.1008, -0.03585, 0.1008, 0.3985, 0.145, 0.3827, 0.125, 0.6172, 0.125, 0.6019, 0.1451, 0.01525, 0.1449, 1.788e-07, 0.127, 1.0, 0.127, 0.9841, 0.1451, 0.3985, 0.145, 0.4141, 0.125, 0.5859, 0.125, 0.6019, 0.1451, 0.6019, 0.1451, 0.3985, 0.145, 0.4141, 0.125, 0.5859, 0.125, 0.03132, 0.1407, 0.03132, 0.124, 0.9688, 0.1242, 0.9688, 0.1408, 0.7532, 0.3973, 0.9656, 0.3973, 0.9659, 0.4584, 0.7889, 0.4583, 0.7887, 0.5784, 0.7887, 0.6329, 0.7528, 0.6329, 0.3985, 0.145, 0.4141, 0.125, 0.5859, 0.125, 0.6019, 0.1451, 0.01525, 0.1449, 1.788e-07, 0.125, 1.0, 0.125, 0.9841, 0.1451, 0.5932, 0.9288, 0.5932, 0.9232, 0.5932, 0.9086, 0.5993, 0.9086, 0.5993, 0.9351, 0.5809, 0.9351, 0.5809, 0.9288, 0.502, 0.5001, 0.5019, 0.3004, 0.6313, 0.3006, 0.6313, 0.5004, 0.5747, 0.9086, 0.5932, 0.9086, 0.5932, 0.9232, 0.5901, 0.9157, 0.5839, 0.9157, 0.5809, 0.9232, 0.5809, 0.9288, 0.5809, 0.9351, 0.5747, 0.9351, 0.4141, 0.125, 0.5859, 0.125, 0.6019, 0.1451, 0.3985, 0.145, 0.414, 0.1448, 0.4142, 0.1249, 0.5863, 0.1249, 0.5861, 0.1448, 0.5172, 0.1448, 0.4481, 0.1448, 0.03132, 0.1441, 0.03132, 0.124, 0.9688, 0.1242, 0.9688, 0.1443, 0.9453, 0.1443, 0.9385, 0.1442, 0.06158, 0.1441, 0.05467, 0.1442, 0.414, 0.1448, 0.4138, 0.1249, 0.5863, 0.1249, 0.5861, 0.1448, 0.5521, 0.1448, 0.483, 0.1448, 0.9997, 0.6332, 0.7887, 0.6329, 0.7887, 0.5784, 0.9657, 0.5784, 0.9659, 0.4584, 0.9656, 0.3973, 0.9994, 0.3974, 0.9998, 0.5173, 0.791, 0.9215, 0.791, 0.9896, 0.7796, 0.9896, 0.7507, 0.9896, 0.7507, 0.9215, 0.8758, 0.0004605, 0.907, 0.0004605, 0.9221, 0.0004605, 0.9371, 0.0004605, 0.9371, 0.01311, 0.8758, 0.01311, 0.01525, 0.1449, 0.03132, 0.125, 0.9688, 0.1251, 0.9841, 0.1451, 0.03132, 0.125, 0.9688, 0.1251, 0.9688, 0.1452, 0.03132, 0.1451, 0.4142, 0.1249, 0.5863, 0.1249, 0.5861, 0.1448, 0.5172, 0.1448, 0.4481, 0.1448, 0.414, 0.1448, 0.5521, 0.1448, 0.4485, 0.1448, 0.414, 0.1448, 0.4138, 0.1249, 0.5863, 0.1249, 0.5861, 0.1448, 0.9841, 0.1451, 0.01525, 0.1449, 0.03132, 0.125, 0.9688, 0.1251, 0.9373, 0.1451, 0.5, 0.145, 0.06261, 0.145, 0.01525, 0.1449, 1.788e-07, 0.125, 1.0, 0.125, 0.9841, 0.1451, 0.414, 0.1448, 0.4138, 0.1249, 0.5863, 0.1249, 0.5861, 0.1448, 0.5521, 0.1448, 0.4485, 0.1448, 0.5861, 0.1448, 0.5172, 0.1448, 0.4481, 0.1448, 0.414, 0.1448, 0.4142, 0.1249, 0.5863, 0.1249, 0.03132, 0.1451, 0.03132, 0.125, 0.9688, 0.1251, 0.9688, 0.1452, 0.3204, 0.1008, 0.1438, 0.101, 0.0719, 0.1008, 0.01892, 0.1008, -0.000205, 0.1008, -0.03585, 0.1008, -0.03585, 0.00252, 1.036, 0.002586, 1.036, 0.1008, 1.0, 0.1008, 0.981, 0.1008, 0.9281, 0.1008, 0.8561, 0.1008, 0.6794, 0.1008, 0.5102, 0.9149, 0.5164, 0.9149, 0.5195, 0.9224, 0.5195, 0.9284, 0.5072, 0.9284, 0.5072, 0.9224, 0.5164, 0.9149, 0.5195, 0.9224, 0.5195, 0.9284, 0.5072, 0.9284, 0.5072, 0.9224, 0.5102, 0.9149, 0.06239, 0.1252, 0.9376, 0.1252, 0.9376, 0.1448, 0.06241, 0.1448, 0.9688, 0.1251, 1.0, 0.1253, 0.9841, 0.1451, 0.01525, 0.1449, 1.788e-07, 0.125, 0.03133, 0.1251, 0.06258, 0.1251, 0.9373, 0.1251, 1.0, 0.127, 0.9841, 0.1451, 0.01525, 0.1449, 1.788e-07, 0.127, 0.03133, 0.1251, 1.788e-07, 0.125, 0.01525, 0.1449, 0.9841, 0.1451, 1.0, 0.125, 0.9688, 0.1251, 0.9373, 0.1251, 0.06258, 0.1251, 1.0, 0.127, 0.9841, 0.1451, 0.01525, 0.1449, 1.788e-07, 0.127, 0.0624, 0.1252, 0.9376, 0.1252, 0.9376, 0.1448, 0.06239, 0.1448, 0.4141, 0.125, 0.3985, 0.145, 0.6019, 0.1451, 0.5859, 0.125, 0.6172, 0.125, 0.3827, 0.125, 0.3985, 0.145, 0.6019, 0.1451, 0.5636, 0.4996, 0.5004, 0.4996, 0.5004, 0.08623, 0.5636, 0.1019, 0.5636, 0.1019, 0.6291, 0.08623, 0.6291, 0.4996, 0.5636, 0.4996, 0.6291, 0.08623, 0.6291, 0.4996, 0.5636, 0.4996, 0.5636, 0.1019, 0.5859, 0.125, 0.6019, 0.1451, 0.3985, 0.145, 0.4141, 0.125, 0.3827, 0.125, 0.6172, 0.125, 0.6019, 0.1451, 0.3985, 0.145, 0.9688, 0.1251, 0.9841, 0.1451, 0.01525, 0.1449, 0.03132, 0.125, 0.6172, 0.125, 0.6019, 0.1451, 0.3985, 0.145, 0.3827, 0.125, 0.3827, 0.125, 0.6172, 0.125, 0.6019, 0.1451, 0.3985, 0.145, 0.03132, 0.125, 0.9688, 0.1251, 0.9841, 0.1451, 0.01525, 0.1449, 1.788e-07, 0.125, 1.0, 0.125, 0.9841, 0.1451, 0.01525, 0.1449, 0.6172, 0.125, 0.6019, 0.1451, 0.3985, 0.145, 0.3827, 0.125, 0.9688, 0.1251, 0.9841, 0.1451, 0.01525, 0.1449, 0.03132, 0.125, 0.5859, 0.125, 0.6019, 0.1451, 0.3985, 0.145, 0.4141, 0.125, 0.9688, 0.1251, 0.9999, 0.1253, 0.9841, 0.145, 0.9688, 0.145, 0.0002442, 0.125, 0.03141, 0.1251, 0.0314, 0.1449, 0.01545, 0.1451, 0.9688, 0.1251, 0.9999, 0.1253, 0.9841, 0.145, 0.9688, 0.145, 0.0002442, 0.125, 0.03141, 0.1251, 0.0314, 0.1449, 0.01545, 0.1451, 0.9376, 0.1448, 0.9376, 0.1252, 0.9571, 0.1252, 0.9376, 0.1448, 0.9376, 0.1252, 0.9571, 0.1252, 0.9373, 0.1451, 0.5, 0.145, 0.06261, 0.145, 0.01525, 0.1449, 1.788e-07, 0.125, 1.0, 0.125, 0.9841, 0.1451, 0.06239, 0.1252, 0.06241, 0.1448, 0.0428, 0.1251, 5.168e-05, 0.3827, 9.769e-05, 0.3061, 0.9999, 0.3064, 0.9999, 0.3831, 0.0001436, 0.2073, 0.9999, 0.2076, 0.9999, 0.2366, 9.766e-05, 0.2362, 0.9999, 0.3831, 5.168e-05, 0.3827, 9.766e-05, 0.3061, 0.9999, 0.3065, 0.9999, 0.3831, 5.168e-05, 0.3827, 9.766e-05, 0.3061, 0.9999, 0.3065, 0.03896, 0.2, 0.03895, 0.2426, -0.01539, 0.2426, -0.01539, 0.2, -0.01539, 0.3682, -0.01539, 0.3055, 0.03896, 0.3055, 0.03895, 0.3682, 0.03895, 0.3682, -0.01539, 0.3682, -0.01539, 0.3055, 0.03896, 0.3055, 0.03895, 0.2426, -0.01539, 0.2426, -0.01539, 0.2, 0.03896, 0.2, 0.6764, 0.7149, 0.6764, 0.755, 0.4302, 0.755, 0.4302, 0.7149, 0.4302, 0.7149, 0.6764, 0.7149, 0.6764, 0.755, 0.4302, 0.755, 0.1613, 0.3077, 0.1614, 0.3598, 0.09221, 0.3598, 0.09221, 0.3077, 0.09221, 0.3077, 0.1613, 0.3077, 0.1614, 0.3598, 0.09221, 0.3598])
_uv.active_render = True
_uv = me_wtp_h_i_lod0.uv_layers.new(name='Lightmap')
_uv.uv.foreach_set('vector', [0.2419, 0.06731, 0.2419, 0.05128, 0.2549, 0.05128, 0.2549, 0.06731, 0.2403, 0.03526, 0.2403, 0.06731, 0.2397, 0.06731, 0.2397, 0.05983, 0.2397, 0.05876, 0.2397, 0.05342, 0.2397, 0.04915, 0.2397, 0.0438, 0.2397, 0.04273, 0.2397, 0.03526, 0.3391, 0.2382, 0.3382, 0.2382, 0.3382, 0.2372, 0.3391, 0.2372, 0.3391, 0.2374, 0.3391, 0.2377, 0.2419, 0.05128, 0.2419, 0.03526, 0.2549, 0.03526, 0.2549, 0.05128, 0.07127, 0.0187, 0.1425, 0.03739, 0.0, 0.0, 0.0, 0.0, 0.1512, 0.05128, 0.1512, 0.04594, 0.1598, 0.04594, 0.1598, 0.05662, 0.8234, 0.4396, 0.8234, 0.4439, 0.8213, 0.4439, 0.8213, 0.4396, 0.1641, 0.06731, 0.1555, 0.06731, 0.1555, 0.06704, 0.1577, 0.06704, 0.162, 0.06704, 0.162, 0.06651, 0.1641, 0.06651, 0.2397, 0.1528, 0.2549, 0.1528, 0.2549, 0.1688, 0.2397, 0.1688, 0.1685, 0.06624, 0.1693, 0.06624, 0.1695, 0.06677, 0.1706, 0.06731, 0.1685, 0.06731, 0.07127, 0.0187, 0.1425, 0.03739, 0.0, 0.0, 0.0, 0.0, 0.2397, 0.1528, 0.2397, 0.1368, 0.2549, 0.1368, 0.2549, 0.1528, 0.6803, 0.5176, 0.6798, 0.5176, 0.6798, 0.5166, 0.6803, 0.5166, 0.1814, 0.3547, 0.1814, 0.3397, 0.1857, 0.3547, 0.1857, 0.3697, 0.1814, 0.3697, 0.2657, 0.2714, 0.1328, 0.1357, 0.0, 0.0, 0.0, 0.0, 0.6123, 0.3483, 0.6107, 0.3483, 0.6107, 0.3397, 0.6115, 0.3397, 0.6123, 0.3397, 0.8218, 0.5166, 0.824, 0.5187, 0.824, 0.5208, 0.8218, 0.5208, 0.149, 0.0649, 0.149, 0.06544, 0.1512, 0.06571, 0.1469, 0.06571, 0.1469, 0.0641, 0.1555, 0.0641, 0.1555, 0.06464, 0.1533, 0.06464, 0.1512, 0.06464, 0.7738, 0.1239, 0.7738, 0.1218, 0.7759, 0.1218, 0.7759, 0.1239, 0.7705, 0.2393, 0.7705, 0.2372, 0.7727, 0.2372, 0.7727, 0.2393, 0.9627, 0.4396, 0.9633, 0.4396, 0.9633, 0.4418, 0.9627, 0.4418, 0.8218, 0.594, 0.8218, 0.5897, 0.824, 0.5919, 0.824, 0.594, 0.08423, 0.01763, 0.0, 0.0, 0.0, 0.0, 0.0, 0.0, 0.9627, 0.8178, 0.9622, 0.8178, 0.9622, 0.8157, 0.9627, 0.8157, 0.1577, 0.06651, 0.1577, 0.06704, 0.1555, 0.06704, 0.1555, 0.06624, 0.1598, 0.06624, 0.1641, 0.06624, 0.1641, 0.06651, 0.162, 0.06651, 0.03672, 0.773, 0.03672, 0.7751, 0.03456, 0.7751, 0.03456, 0.773, 0.03672, 0.7708, 0.03672, 0.773, 0.03456, 0.773, 0.03456, 0.7708, 0.1555, 0.06624, 0.1469, 0.06624, 0.149, 0.06571, 0.1512, 0.06571, 0.1533, 0.06571, 0.1533, 0.06464, 0.1555, 0.06464, 0.3251, 0.9092, 0.3261, 0.9092, 0.3261, 0.9113, 0.3251, 0.9113, 0.7705, 0.2415, 0.7705, 0.2393, 0.7727, 0.2393, 0.7727, 0.2415, 0.1512, 0.05662, 0.0, 0.0, 0.1469, 0.0641, 0.1469, 0.06571, 0.1469, 0.06624, 0.6123, 0.3483, 0.1425, 0.03739, 0.0, 0.0, 0.5356, 0.6197, 0.5373, 0.6197, 0.1469, 0.03686, 0.1469, 0.03793, 0.0, 0.0, 0.1512, 0.04594, 0.845, 0.1218, 0.845, 0.1197, 0.8461, 0.1197, 0.8461, 0.1218, 0.8458, 0.1239, 0.8453, 0.1239, 0.2559, 0.9113, 0.2549, 0.9113, 0.2549, 0.9092, 0.2559, 0.9092, 0.6809, 0.7516, 0.6809, 0.7495, 0.683, 0.7495, 0.683, 0.7516, 0.6809, 0.7495, 0.6809, 0.7473, 0.683, 0.7473, 0.683, 0.7495, 0.7738, 0.1218, 0.7738, 0.1197, 0.7759, 0.1197, 0.7759, 0.1218, 0.3952, 0.9129, 0.3958, 0.9129, 0.3958, 0.9151, 0.3952, 0.9151, 0.4654, 0.8424, 0.4654, 0.8446, 0.4649, 0.8446, 0.4649, 0.8403, 0.1776, 0.7751, 0.1776, 0.7708, 0.1798, 0.7708, 0.1798, 0.7751, 0.9638, 0.5905, 0.9633, 0.5905, 0.9633, 0.5884, 0.9638, 0.5884, 0.1641, 0.06731, 0.0, 0.0, 0.0, 0.0, 0.1425, 0.03739, 0.9627, 0.958, 0.6123, 0.3397, 0.9638, 0.6704, 0.9644, 0.6704, 0.9644, 0.6725, 0.9638, 0.6725, 0.5362, 0.9124, 0.5356, 0.9124, 0.5356, 0.9103, 0.5362, 0.9103, 0.0, 0.0, 0.6317, 0.03953, 0.4838, 0.1197, 0.4838, 0.1282, 0.2549, 0.4509, 0.2603, 0.4509, 0.0, 0.0, 0.04752, 0.1592, 0.3952, 0.6223, 0.3952, 0.617, 0.3996, 0.617, 0.3996, 0.6223, 0.1469, 0.0641, 0.0, 0.0, 0.1598, 0.06197, 0.1598, 0.0641, 0.1555, 0.0641, 0.1641, 0.06624, 0.1598, 0.06624, 0.1598, 0.0641, 0.1598, 0.06197, 0.1598, 0.05662, 0.1598, 0.04594, 0.1598, 0.0406, 0.1598, 0.03846, 0.1598, 0.03632, 0.1641, 0.03632, 0.2592, 0.6132, 0.2592, 0.6186, 0.2549, 0.6186, 0.2549, 0.6132, 0.27, 0.03472, 0.27, 0.03526, 0.2694, 0.03526, 0.2684, 0.03526, 0.2678, 0.03526, 0.2549, 0.03526, 0.2419, 0.03526, 0.2414, 0.03526, 0.2403, 0.03526, 0.2397, 0.03526, 0.2397, 0.03472, 0.4892, 0.1197, 0.4892, 0.1282, 0.4838, 0.1282, 0.4838, 0.1197, 0.6112, 0.4402, 0.6112, 0.4471, 0.6091, 0.4471, 0.6091, 0.4402, 0.6798, 0.5246, 0.6798, 0.5176, 0.6803, 0.5176, 0.6803, 0.5251, 0.1641, 0.06624, 0.1598, 0.06624, 0.1598, 0.0641, 0.1598, 0.06197, 0.1598, 0.05662, 0.1598, 0.04594, 0.1598, 0.0406, 0.1598, 0.03846, 0.1598, 0.03632, 0.1641, 0.03632, 0.5616, 0.1277, 0.5605, 0.1277, 0.5605, 0.1207, 0.5616, 0.1207, 0.1469, 0.0641, 0.0, 0.0, 0.1598, 0.06197, 0.1598, 0.0641, 0.1555, 0.0641, 0.6803, 0.5176, 0.6798, 0.5176, 0.6798, 0.5166, 0.6803, 0.5166, 0.912, 0.2372, 0.9131, 0.2372, 0.9131, 0.2393, 0.912, 0.2393, 0.4671, 0.3488, 0.4671, 0.3478, 0.4676, 0.3478, 0.4676, 0.3488, 0.4671, 0.3648, 0.4671, 0.3638, 0.4676, 0.3638, 0.4676, 0.3648, 0.4671, 0.3638, 0.4671, 0.3627, 0.4676, 0.3627, 0.4676, 0.3638, 0.1787, 0.7025, 0.1787, 0.6976, 0.1809, 0.6976, 0.1809, 0.7025, 0.6809, 0.8253, 0.6809, 0.8205, 0.6814, 0.82, 0.6814, 0.8253, 0.7527, 0.5214, 0.7516, 0.5214, 0.7516, 0.5166, 0.7527, 0.5166, 0.6123, 0.4471, 0.6112, 0.4471, 0.6112, 0.4402, 0.6123, 0.4402, 0.3391, 0.2628, 0.3391, 0.2703, 0.3382, 0.2703, 0.3382, 0.2628, 0.3382, 0.2618, 0.3382, 0.2564, 0.3391, 0.2564, 0.3391, 0.2618, 0.682, 0.4407, 0.682, 0.4476, 0.6814, 0.4482, 0.6814, 0.4407, 0.5605, 0.1207, 0.5605, 0.1277, 0.5583, 0.1277, 0.5583, 0.1207, 0.4671, 0.3478, 0.4671, 0.3467, 0.4676, 0.3467, 0.4676, 0.3478, 0.4665, 0.3643, 0.4665, 0.3638, 0.4671, 0.3638, 0.4671, 0.3648, 0.4665, 0.3638, 0.4665, 0.3632, 0.4671, 0.3627, 0.4671, 0.3638, 0.8947, 0.7431, 0.8947, 0.7465, 0.8942, 0.7465, 0.8942, 0.7433, 0.8936, 0.4396, 0.8936, 0.4431, 0.8931, 0.4428, 0.8931, 0.4396, 0.3348, 0.2463, 0.3348, 0.2457, 0.3382, 0.2457, 0.3382, 0.2468, 0.3348, 0.2468, 0.4671, 0.3488, 0.4665, 0.3483, 0.4665, 0.3478, 0.4671, 0.3478, 0.4671, 0.3467, 0.4671, 0.3478, 0.4665, 0.3478, 0.4665, 0.3472, 0.3382, 0.2618, 0.3382, 0.2628, 0.3348, 0.2628, 0.3348, 0.2623, 0.3348, 0.2618, 0.8958, 0.3432, 0.8952, 0.3432, 0.8952, 0.34, 0.8958, 0.3397, 0.8942, 0.5926, 0.8936, 0.5924, 0.8936, 0.5892, 0.8942, 0.5892, 0.5616, 0.1207, 0.5605, 0.1207, 0.5605, 0.1197, 0.5616, 0.1197, 0.8931, 0.5913, 0.8931, 0.5892, 0.8936, 0.5892, 0.8936, 0.5924, 0.8952, 0.3432, 0.8947, 0.3432, 0.8947, 0.341, 0.8952, 0.34, 0.8942, 0.7465, 0.8936, 0.7465, 0.8936, 0.7443, 0.8942, 0.7433, 0.8925, 0.4418, 0.8925, 0.4396, 0.8931, 0.4396, 0.8931, 0.4428, 0.1685, 0.06624, 0.1693, 0.06624, 0.1695, 0.06677, 0.1706, 0.06731, 0.1685, 0.06731, 0.8229, 0.8894, 0.8229, 0.8928, 0.8218, 0.8928, 0.8218, 0.8907, 0.8224, 0.8896, 0.892, 0.8875, 0.8931, 0.8875, 0.8931, 0.8909, 0.8925, 0.8907, 0.892, 0.8896, 0.7516, 0.5166, 0.7516, 0.5214, 0.7495, 0.5214, 0.7495, 0.5166, 0.8224, 0.8205, 0.8224, 0.8157, 0.8229, 0.8157, 0.8229, 0.821, 0.1776, 0.6976, 0.1787, 0.6976, 0.1787, 0.7025, 0.1776, 0.7025, 0.4665, 0.3579, 0.4665, 0.3536, 0.4676, 0.3536, 0.4676, 0.3558, 0.4676, 0.3579, 0.3391, 0.2521, 0.3391, 0.2564, 0.3382, 0.2564, 0.3348, 0.2564, 0.3348, 0.2521, 0.3382, 0.2521, 0.2419, 0.05128, 0.2419, 0.06731, 0.2414, 0.06731, 0.2414, 0.03526, 0.2419, 0.03526, 0.1328, 0.1357, 0.01728, 0.03312, 0.03456, 0.06624, 0.2657, 0.2714, 0.0, 0.0, 0.4838, 0.1282, 0.4892, 0.1282, 0.1512, 0.04594, 0.2678, 0.06731, 0.2549, 0.06731, 0.2549, 0.05128, 0.2678, 0.05128, 0.2694, 0.03526, 0.27, 0.03526, 0.27, 0.04273, 0.27, 0.0438, 0.27, 0.04915, 0.27, 0.05342, 0.27, 0.05876, 0.27, 0.05983, 0.27, 0.06731, 0.2694, 0.06731, 0.03456, 0.02564, 0.0, 0.0, 0.0, 0.0, 0.1328, 0.1357, 0.3434, 0.06731, 0.3434, 0.06784, 0.3434, 0.06811, 0.3434, 0.06838, 0.3425, 0.06838, 0.3425, 0.06731, 0.2678, 0.05128, 0.2549, 0.05128, 0.2549, 0.03526, 0.2678, 0.03526, 0.1641, 0.03526, 0.0, 0.0, 0.0, 0.0, 0.1641, 0.06731, 0.1641, 0.06651, 0.1641, 0.06624, 0.1641, 0.03632, 0.1641, 0.03606, 0.0, 0.0, 0.0, 0.0, 0.0, 0.0, 0.1641, 0.03526, 0.1555, 0.03526, 0.5356, 0.6197, 0.8256, 0.344, 0.8234, 0.3419, 0.8234, 0.3397, 0.8256, 0.3397, 0.0, 0.0, 0.0, 0.0, 0.0, 0.0, 0.1328, 0.1357, 0.27, 0.1528, 0.27, 0.1688, 0.2549, 0.1688, 0.2549, 0.1528, 0.3391, 0.2382, 0.3382, 0.2382, 0.3382, 0.2372, 0.3391, 0.2372, 0.3391, 0.2374, 0.3391, 0.2377, 0.27, 0.1528, 0.2549, 0.1528, 0.2549, 0.1368, 0.27, 0.1368, 0.1555, 0.06624, 0.1469, 0.06624, 0.149, 0.06571, 0.1512, 0.06571, 0.1533, 0.06571, 0.1533, 0.06464, 0.1555, 0.06464, 0.0, 0.0, 0.0, 0.0, 0.05481, 0.219, 0.03672, 0.5475, 0.5356, 0.6197, 0.5356, 0.6111, 0.5364, 0.6111, 0.5373, 0.6111, 0.5373, 0.6197, 0.1064, 0.7788, 0.1064, 0.7746, 0.1085, 0.7746, 0.1085, 0.7788, 0.1555, 0.03632, 0.1555, 0.03552, 0.1577, 0.03552, 0.1577, 0.03606, 0.162, 0.03606, 0.1641, 0.03606, 0.1641, 0.03632, 0.1598, 0.03632, 0.1469, 0.03793, 0.1469, 0.03686, 0.1512, 0.03686, 0.149, 0.03713, 0.149, 0.03766, 0.1512, 0.03793, 0.1533, 0.03793, 0.1555, 0.03793, 0.1555, 0.03846, 0.7748, 0.03419, 0.777, 0.03419, 0.777, 0.03633, 0.7748, 0.03633, 0.1533, 0.03686, 0.149, 0.03686, 0.1469, 0.03686, 0.1469, 0.03632, 0.1555, 0.03686, 0.1555, 0.03793, 0.1533, 0.03793, 0.3974, 0.7698, 0.3952, 0.7698, 0.3952, 0.7676, 0.3974, 0.7676, 0.1782, 0.9153, 0.1782, 0.9174, 0.1776, 0.9174, 0.1776, 0.9153, 0.8245, 0.6747, 0.8224, 0.6747, 0.8224, 0.6704, 0.8245, 0.6704, 0.08423, 0.01763, 0.0, 0.0, 0.0, 0.0, 0.0, 0.0, 0.4649, 0.9151, 0.4649, 0.9129, 0.4654, 0.9129, 0.4654, 0.9151, 0.2549, 0.766, 0.257, 0.766, 0.257, 0.7682, 0.2549, 0.7682, 0.2549, 0.7639, 0.257, 0.7639, 0.257, 0.766, 0.2549, 0.766, 0.1641, 0.03526, 0.1641, 0.03606, 0.162, 0.03606, 0.162, 0.03552, 0.1577, 0.03552, 0.1555, 0.03552, 0.1555, 0.03526, 0.682, 0.8937, 0.682, 0.8958, 0.6809, 0.8958, 0.6809, 0.8937, 0.3974, 0.7719, 0.3952, 0.7719, 0.3952, 0.7698, 0.3974, 0.7698, 0.08423, 0.01763, 0.08423, 0.01763, 0.0, 0.0, 0.8429, 0.2393, 0.8426, 0.2415, 0.8421, 0.2415, 0.8418, 0.2393, 0.8418, 0.2372, 0.8429, 0.2372, 0.7516, 0.8958, 0.7516, 0.8937, 0.7527, 0.8937, 0.7527, 0.8958, 0.5356, 0.765, 0.5378, 0.765, 0.5378, 0.7671, 0.5356, 0.7671, 0.5356, 0.7671, 0.5378, 0.7671, 0.5378, 0.7692, 0.5356, 0.7692, 0.7748, 0.03633, 0.777, 0.03633, 0.777, 0.03846, 0.7748, 0.03846, 0.9627, 0.8875, 0.9627, 0.8896, 0.9622, 0.8896, 0.9622, 0.8875, 0.3952, 0.8403, 0.3958, 0.8424, 0.3958, 0.8446, 0.3952, 0.8446, 0.8224, 0.7431, 0.8245, 0.7452, 0.8245, 0.7473, 0.8224, 0.7473, 0.9633, 0.5187, 0.9633, 0.5166, 0.9638, 0.5166, 0.9638, 0.5187, 0.0, 0.0, 0.08423, 0.03365, 0.0, 0.0, 0.1069, 0.919, 0.1069, 0.9212, 0.1064, 0.9212, 0.1064, 0.919, 0.03456, 0.9174, 0.03456, 0.9153, 0.0351, 0.9153, 0.0351, 0.9174, 0.4838, 0.04273, 0.4892, 0.04273, 0.0, 0.0, 0.1512, 0.05662, 0.2549, 0.4509, 0.04752, 0.1592, 0.05616, 0.1592, 0.108, 0.6239, 0.6317, 0.03419, 0.6361, 0.03419, 0.6361, 0.03953, 0.6317, 0.03953, 0.1123, 0.6293, 0.108, 0.6293, 0.108, 0.6239, 0.1123, 0.6239, 0.1598, 0.06197, 0.0, 0.0, 0.4892, 0.04273, 0.4892, 0.03419, 0.4838, 0.03419, 0.4892, 0.03419, 0.4892, 0.04273, 0.4838, 0.04273, 0.27, 0.1528, 0.05184, 0.03579, 0.06857, 0.03632, 0.108, 0.3397, 0.3974, 0.5486, 0.3952, 0.5486, 0.3952, 0.5417, 0.3974, 0.5417, 0.6803, 0.6015, 0.6798, 0.602, 0.6798, 0.5946, 0.6803, 0.5946, 0.1577, 0.06651, 0.1577, 0.06704, 0.1555, 0.06704, 0.1555, 0.06624, 0.1598, 0.06624, 0.1641, 0.06624, 0.1641, 0.06651, 0.162, 0.06651, 0.0378, 0.5406, 0.0378, 0.5475, 0.03672, 0.5475, 0.03672, 0.5406, 0.149, 0.0649, 0.149, 0.06544, 0.1512, 0.06571, 0.1469, 0.06571, 0.1469, 0.0641, 0.1555, 0.0641, 0.1555, 0.06464, 0.1533, 0.06464, 0.1512, 0.06464, 0.6798, 0.5946, 0.6798, 0.5935, 0.6803, 0.5935, 0.6803, 0.5946, 0.3974, 0.3397, 0.3974, 0.3718, 0.3952, 0.3718, 0.3952, 0.3397, 0.1085, 0.461, 0.1091, 0.461, 0.1091, 0.4621, 0.1085, 0.4621, 0.1085, 0.445, 0.1091, 0.445, 0.1091, 0.446, 0.1085, 0.446, 0.1085, 0.446, 0.1091, 0.446, 0.1091, 0.4471, 0.1085, 0.4471, 0.7532, 0.3446, 0.7511, 0.3446, 0.7511, 0.3397, 0.7532, 0.3397, 0.6096, 0.8243, 0.6091, 0.8243, 0.6091, 0.8189, 0.6096, 0.8194, 0.7527, 0.5897, 0.7527, 0.5946, 0.7516, 0.5946, 0.7516, 0.5897, 0.3985, 0.5417, 0.3985, 0.5486, 0.3974, 0.5486, 0.3974, 0.5417, 0.6814, 0.3408, 0.682, 0.3408, 0.682, 0.3483, 0.6814, 0.3478, 0.03672, 0.5475, 0.03456, 0.5475, 0.03456, 0.5406, 0.03672, 0.5406, 0.1091, 0.4541, 0.1096, 0.4541, 0.1096, 0.4701, 0.1091, 0.4701, 0.1091, 0.4631, 0.1091, 0.4621, 0.1091, 0.461, 0.1091, 0.4562, 0.1085, 0.4621, 0.1091, 0.4621, 0.1091, 0.4631, 0.1085, 0.4631, 0.108, 0.4455, 0.1085, 0.445, 0.1085, 0.446, 0.108, 0.446, 0.108, 0.446, 0.1085, 0.446, 0.1085, 0.4471, 0.108, 0.4466, 0.8942, 0.52, 0.8936, 0.5198, 0.8936, 0.5166, 0.8942, 0.5166, 0.8931, 0.8191, 0.8925, 0.8191, 0.8925, 0.8159, 0.8931, 0.8157, 0.3391, 0.05929, 0.3391, 0.05876, 0.3425, 0.05876, 0.3425, 0.05983, 0.3391, 0.05983, 0.1085, 0.461, 0.1085, 0.4621, 0.108, 0.4621, 0.108, 0.4615, 0.1085, 0.4631, 0.108, 0.4626, 0.108, 0.4621, 0.1085, 0.4621, 0.3425, 0.0438, 0.3391, 0.0438, 0.3391, 0.04327, 0.3391, 0.04273, 0.3425, 0.04273, 0.8947, 0.6704, 0.8947, 0.6738, 0.8942, 0.6736, 0.8942, 0.6704, 0.1075, 0.8472, 0.1075, 0.8506, 0.1069, 0.8506, 0.1069, 0.8474, 0.0378, 0.5475, 0.0378, 0.5486, 0.03672, 0.5486, 0.03672, 0.5475, 0.1064, 0.8485, 0.1069, 0.8474, 0.1069, 0.8506, 0.1064, 0.8506, 0.8942, 0.6704, 0.8942, 0.6736, 0.8936, 0.6725, 0.8936, 0.6704, 0.8936, 0.5166, 0.8936, 0.5198, 0.8931, 0.5187, 0.8931, 0.5166, 0.892, 0.817, 0.8925, 0.8159, 0.8925, 0.8191, 0.892, 0.8191, 0.2603, 0.4423, 0.2603, 0.4509, 0.2549, 0.4509, 0.2549, 0.4423, 0.1685, 0.03632, 0.1685, 0.03526, 0.1706, 0.03526, 0.1695, 0.03579, 0.1693, 0.03632, 0.1787, 0.8469, 0.1782, 0.8467, 0.1776, 0.8456, 0.1776, 0.8435, 0.1787, 0.8435, 0.03456, 0.8469, 0.03456, 0.8448, 0.0351, 0.8437, 0.03564, 0.8435, 0.03564, 0.8469, 0.7516, 0.5946, 0.7495, 0.5946, 0.7495, 0.5897, 0.7516, 0.5897, 0.7522, 0.8205, 0.7527, 0.82, 0.7527, 0.8253, 0.7522, 0.8253, 0.3425, 0.04273, 0.3425, 0.03526, 0.3434, 0.03526, 0.3434, 0.04273, 0.3434, 0.0438, 0.3434, 0.04915, 0.3425, 0.04915, 0.3425, 0.0438, 0.7543, 0.3397, 0.7543, 0.3446, 0.7532, 0.3446, 0.7532, 0.3397, 0.108, 0.4519, 0.1091, 0.4519, 0.1091, 0.4541, 0.1091, 0.4562, 0.108, 0.4562, 0.3434, 0.05342, 0.3425, 0.05342, 0.3391, 0.05342, 0.3391, 0.04915, 0.3425, 0.04915, 0.3434, 0.04915, 0.2678, 0.05128, 0.2678, 0.03526, 0.2684, 0.03526, 0.2684, 0.06731, 0.2678, 0.06731, 0.2603, 0.4509, 0.108, 0.6293, 0.1123, 0.6293, 0.0, 0.0, 0.0, 0.0, 0.1469, 0.03793, 0.1555, 0.03846, 0.1598, 0.03846, 0.1598, 0.0406, 0.2678, 0.06731, 0.2684, 0.06731, 0.2694, 0.06731, 0.27, 0.06731, 0.27, 0.06784, 0.2397, 0.06784, 0.2397, 0.06731, 0.2403, 0.06731, 0.2414, 0.06731, 0.2419, 0.06731, 0.2549, 0.06731, 0.5616, 0.1207, 0.5605, 0.1207, 0.5605, 0.1197, 0.5616, 0.1197, 0.2624, 0.03446, 0.2397, 0.03446, 0.2397, 0.03419, 0.27, 0.03419, 0.4665, 0.4402, 0.4665, 0.4722, 0.4654, 0.4722, 0.4654, 0.4402, 0.4082, 0.2692, 0.4082, 0.2372, 0.4104, 0.2372, 0.4104, 0.2692, 0.9152, 0.1197, 0.9163, 0.1197, 0.9163, 0.1218, 0.9152, 0.1218, 0.4125, 0.1688, 0.4125, 0.1368, 0.4147, 0.1368, 0.4147, 0.1688, 0.3952, 0.4402, 0.3963, 0.4402, 0.3963, 0.4722, 0.3952, 0.4722, 0.9163, 0.03419, 0.9174, 0.03419, 0.9174, 0.03632, 0.9163, 0.03632, 0.4125, 0.06624, 0.4125, 0.03419, 0.4147, 0.03419, 0.4147, 0.06624, 0.6091, 0.8926, 0.6101, 0.8926, 0.6101, 0.8948, 0.6091, 0.8948, 0.03456, 0.4402, 0.03456, 0.4722, 0.03564, 0.4722, 0.03564, 0.4402, 0.1787, 0.438, 0.1787, 0.4701, 0.1798, 0.4701, 0.1798, 0.438, 0.3391, 0.2457, 0.3391, 0.2468, 0.3391, 0.2521, 0.3382, 0.2521, 0.3382, 0.2468, 0.3382, 0.2457, 0.3382, 0.2382, 0.3391, 0.2382, 0.3425, 0.05983, 0.3425, 0.05876, 0.3425, 0.05342, 0.3434, 0.05342, 0.3434, 0.05876, 0.3434, 0.05983, 0.3434, 0.06731, 0.3425, 0.06731, 0.4681, 0.3558, 0.4681, 0.3718, 0.4676, 0.3718, 0.4676, 0.3648, 0.4676, 0.3638, 0.4676, 0.3627, 0.4676, 0.3579, 0.4676, 0.3558, 0.1091, 0.445, 0.1091, 0.438, 0.1096, 0.438, 0.1096, 0.4541, 0.1091, 0.4541, 0.1091, 0.4519, 0.1091, 0.4471, 0.1091, 0.446, 0.4681, 0.3397, 0.4681, 0.3558, 0.4676, 0.3558, 0.4676, 0.3536, 0.4676, 0.3488, 0.4676, 0.3478, 0.4676, 0.3467, 0.4676, 0.3397, 0.5605, 0.1207, 0.0, 0.0, 0.08423, 0.03365, 0.1685, 0.06731, 0.1706, 0.06731, 0.03672, 0.5475, 0.1706, 0.03526, 0.1685, 0.03526, 0.08423, 0.01763, 0.0, 0.0, 0.06911, 0.06624, 0.06803, 0.06624, 0.06857, 0.0438, 0.06911, 0.05128, 0.4795, 0.2372, 0.4849, 0.2372, 0.4849, 0.2457, 0.4795, 0.2457, 0.1598, 0.06624, 0.1555, 0.06624, 0.1555, 0.06464, 0.1555, 0.0641, 0.1598, 0.0641, 0.1598, 0.03846, 0.1555, 0.03846, 0.1555, 0.03793, 0.1555, 0.03686, 0.1598, 0.03632, 0.1598, 0.03846, 0.1555, 0.03846, 0.1555, 0.03793, 0.1555, 0.03686, 0.1598, 0.03632, 0.1598, 0.06624, 0.1555, 0.06624, 0.1555, 0.06464, 0.1555, 0.0641, 0.1598, 0.0641, 0.108, 0.3697, 0.108, 0.3547, 0.108, 0.3397, 0.1123, 0.3547, 0.1123, 0.3697, 0.06911, 0.06624, 0.06803, 0.06624, 0.06857, 0.0438, 0.06911, 0.05128, 0.0432, 0.03472, 0.06911, 0.03632, 0.06857, 0.03632, 0.05184, 0.03579, 0.0351, 0.03526, 0.03456, 0.06624, 0.0351, 0.06624, 0.05184, 0.06677, 0.06857, 0.06731, 0.06047, 0.06784, 0.1598, 0.05662, 0.4838, 0.03419, 0.4838, 0.04273, 0.1512, 0.05662, 0.2592, 0.6132, 0.4795, 0.2372, 0.4795, 0.2457, 0.0, 0.0, 0.2624, 0.03446, 0.2397, 0.03446, 0.2397, 0.03419, 0.27, 0.03419, 0.05616, 0.1485, 0.04752, 0.1485, 0.4849, 0.2457, 0.4849, 0.2372, 0.0, 0.0, 0.4795, 0.2457, 0.4849, 0.2457, 0.04752, 0.1485, 0.0, 0.0, 0.0, 0.0, 0.08423, 0.01763, 0.03672, 0.5475, 0.1706, 0.03526, 0.1685, 0.03526, 0.08423, 0.01763, 0.0, 0.0, 0.0, 0.0, 0.1469, 0.03793, 0.1555, 0.03846, 0.1598, 0.03846, 0.1598, 0.0406, 0.5605, 0.1207, 0.0, 0.0, 0.08423, 0.03365, 0.1685, 0.06731, 0.1706, 0.06731, 0.1685, 0.03632, 0.1685, 0.03526, 0.1706, 0.03526, 0.1695, 0.03579, 0.1693, 0.03632, 0.0, 0.0, 0.1482, 0.1432, 0.1476, 0.148, 0.0, 0.0, 0.2341, 0.1699, 0.2341, 0.1779, 0.4681, 0.3558, 0.4681, 0.3397, 0.2341, 0.1779, 0.2341, 0.1859, 0.4681, 0.3718, 0.4681, 0.3558, 0.05481, 0.227, 0.05481, 0.219, 0.0, 0.0, 0.0, 0.0, 0.05481, 0.235, 0.1096, 0.4701, 0.1096, 0.4541, 0.05481, 0.227, 0.0, 0.0, 0.08423, 0.03365, 0.0, 0.0, 0.6123, 0.3483, 0.6107, 0.3483, 0.6107, 0.3397, 0.6115, 0.3397, 0.6123, 0.3397, 0.08423, 0.01763, 0.08423, 0.01763, 0.0, 0.0, 0.2657, 0.2714, 0.1328, 0.1357, 0.0, 0.0, 0.0, 0.0, 0.1096, 0.438, 0.03456, 0.5475, 0.03672, 0.5475, 0.05481, 0.219, 0.4681, 0.3718, 0.2341, 0.1859, 0.5605, 0.1207, 0.5583, 0.1207, 0.1641, 0.06731, 0.1555, 0.06731, 0.1555, 0.06704, 0.1577, 0.06704, 0.162, 0.06704, 0.162, 0.06651, 0.1641, 0.06651, 0.1512, 0.05128, 0.1512, 0.04594, 0.1598, 0.04594, 0.1598, 0.05662, 0.5605, 0.1207, 0.2341, 0.1859, 0.0, 0.0, 0.0, 0.0, 0.0378, 0.5475, 0.0378, 0.5486, 0.03672, 0.5486, 0.03672, 0.5475, 0.2613, 0.2628, 0.257, 0.2628, 0.257, 0.2543, 0.2613, 0.2585, 0.2424, 0.2559, 0.2397, 0.2489, 0.2397, 0.2457, 0.243, 0.25, 0.6798, 0.5946, 0.6798, 0.5935, 0.6803, 0.5935, 0.6803, 0.5946, 0.1663, 0.1496, 0.1663, 0.1538, 0.162, 0.1538, 0.162, 0.1453, 0.1502, 0.1442, 0.1494, 0.1509, 0.1476, 0.148, 0.1482, 0.1432, 0.0216, 0.01736, 0.0432, 0.03472, 0.0, 0.0, 0.0, 0.0, 0.08531, 0.07692, 0.1706, 0.1538, 0.0432, 0.03472, 0.0216, 0.01736, 0.08531, 0.07692, 0.0, 0.0, 0.0, 0.0, 0.08423, 0.01763, 0.1328, 0.1357, 0.0, 0.0, 0.0, 0.0, 0.0, 0.0, 0.2397, 0.2489, 0.0, 0.0, 0.0, 0.0, 0.2397, 0.2457, 0.1641, 0.03526, 0.1641, 0.03606, 0.162, 0.03606, 0.162, 0.03552, 0.1577, 0.03552, 0.1555, 0.03552, 0.1555, 0.03526, 0.1328, 0.1271, 0.0, 0.0, 0.0, 0.0, 0.0324, 0.06891, 0.0, 0.0, 0.0, 0.0, 0.0, 0.0, 0.0, 0.0, 0.1533, 0.03686, 0.149, 0.03686, 0.1469, 0.03686, 0.1469, 0.03632, 0.1555, 0.03686, 0.1555, 0.03793, 0.1533, 0.03793, 0.1598, 0.04594, 0.1512, 0.04594, 0.4892, 0.1282, 0.4892, 0.1197, 0.1469, 0.03793, 0.1469, 0.03686, 0.1512, 0.03686, 0.149, 0.03713, 0.149, 0.03766, 0.1512, 0.03793, 0.1533, 0.03793, 0.1555, 0.03793, 0.1555, 0.03846, 0.0, 0.0, 0.0, 0.0, 0.0, 0.0, 0.1328, 0.1357, 0.0, 0.0, 0.0, 0.0, 0.0, 0.0, 0.1641, 0.03526, 0.1555, 0.03526, 0.5356, 0.6197, 0.1641, 0.03526, 0.0, 0.0, 0.0, 0.0, 0.1641, 0.06731, 0.1641, 0.06651, 0.1641, 0.06624, 0.1641, 0.03632, 0.1641, 0.03606, 0.1641, 0.06731, 0.0, 0.0, 0.0, 0.0, 0.1425, 0.03739, 0.9627, 0.958, 0.6123, 0.3397, 0.1555, 0.03632, 0.1555, 0.03552, 0.1577, 0.03552, 0.1577, 0.03606, 0.162, 0.03606, 0.1641, 0.03606, 0.1641, 0.03632, 0.1598, 0.03632, 0.5356, 0.6197, 0.5356, 0.6111, 0.5364, 0.6111, 0.5373, 0.6111, 0.5373, 0.6197, 0.3434, 0.06731, 0.3434, 0.06784, 0.3434, 0.06811, 0.3434, 0.06838, 0.3425, 0.06838, 0.3425, 0.06731, 0.03456, 0.02564, 0.0, 0.0, 0.0, 0.0, 0.1328, 0.1357, 0.0, 0.0, 0.0, 0.0, 0.2613, 0.2628, 0.2613, 0.2585, 0.0, 0.0, 0.0, 0.0, 0.2397, 0.2489, 0.2495, 0.2628, 0.257, 0.2628, 0.2613, 0.2628, 0.257, 0.2543, 0.243, 0.25, 0.2397, 0.2457, 0.0, 0.0, 0.0, 0.0, 0.2613, 0.2585, 0.0, 0.0, 0.08423, 0.01763, 0.0, 0.0, 0.0, 0.0, 0.0, 0.0, 0.0, 0.0, 0.0, 0.0, 0.08423, 0.01763, 0.1685, 0.03526, 0.0, 0.0, 0.0, 0.0, 0.1482, 0.1432, 0.0, 0.0, 0.0, 0.0, 0.1663, 0.1496, 0.1609, 0.1453, 0.1502, 0.1442, 0.1476, 0.148, 0.1512, 0.1538, 0.1598, 0.1538, 0.1663, 0.1538, 0.0, 0.0, 0.0, 0.0, 0.1663, 0.1496, 0.0, 0.0, 0.0, 0.0, 0.1663, 0.1538, 0.1512, 0.05662, 0.0, 0.0, 0.1469, 0.0641, 0.1469, 0.06571, 0.1469, 0.06624, 0.6123, 0.3483, 0.1425, 0.03739, 0.0, 0.0, 0.5356, 0.6197, 0.5373, 0.6197, 0.1469, 0.03686, 0.1469, 0.03793, 0.0, 0.0, 0.1512, 0.04594, 0.9627, 0.8157, 0.9622, 0.8157, 0.7727, 0.2393, 0.7727, 0.2372, 0.3261, 0.9113, 0.03456, 0.773, 0.4649, 0.9129, 0.257, 0.766, 0.6809, 0.8958, 0.3952, 0.7676, 0.3952, 0.7698, 0.4654, 0.9129, 0.2549, 0.03472, 0.2397, 0.03472, 0.2397, 0.03446, 0.2624, 0.03446, 0.1685, 0.06731, 0.0, 0.0, 0.0, 0.0, 0.08423, 0.01763, 0.1685, 0.03526, 0.1685, 0.03526, 0.1685, 0.03632, 0.2397, 0.03419, 0.06911, 0.05128, 0.03456, 0.02564, 0.1328, 0.1357, 0.2657, 0.2714, 0.1685, 0.06731, 0.0, 0.0, 0.0, 0.0, 0.08423, 0.01763, 0.1685, 0.03526, 0.1685, 0.03526, 0.1685, 0.03632, 0.2397, 0.03419, 0.06911, 0.05128, 0.03456, 0.02564, 0.1328, 0.1357, 0.2657, 0.2714, 0.2549, 0.03472, 0.2397, 0.03472, 0.2397, 0.03446, 0.2624, 0.03446, 0.0, 0.0, 0.03456, 0.02564, 0.08423, 0.01763, 0.0, 0.0, 0.06911, 0.05128, 0.1685, 0.03526, 0.08423, 0.01763, 0.03456, 0.02564, 0.2397, 0.1528, 0.05184, 0.06677, 0.0351, 0.06624, 0.1814, 0.3397, 0.108, 0.3697, 0.1123, 0.3697, 0.05184, 0.06677, 0.2397, 0.1528, 0.1857, 0.3697, 0.05184, 0.03579, 0.27, 0.1528, 0.1814, 0.3697, 0.0, 0.0, 0.03456, 0.02564, 0.08423, 0.01763, 0.0, 0.0, 0.06911, 0.05128, 0.1685, 0.03526, 0.08423, 0.01763, 0.03456, 0.02564, 0.0, 0.0, 0.0, 0.0, 0.0, 0.0, 0.0, 0.0, 0.2657, 0.2543, 0.1328, 0.1271, 0.0324, 0.06891, 0.06479, 0.1378, 0.2657, 0.2714, 0.0, 0.0, 0.0, 0.0, 0.1328, 0.1357, 0.0, 0.0, 0.0, 0.0, 0.01728, 0.03312, 0.1328, 0.1357, 0.0, 0.0, 0.1685, 0.03526, 0.08423, 0.01763, 0.0, 0.0, 0.1706, 0.1538, 0.08531, 0.07692, 0.08423, 0.01763, 0.1685, 0.03526, 0.0, 0.0, 0.08531, 0.07692, 0.0216, 0.01736, 0.0, 0.0, 0.0, 0.0, 0.0216, 0.01736, 0.0, 0.0, 0.0, 0.0, 0.1685, 0.03526, 0.1685, 0.03526, 0.08423, 0.01763, 0.08423, 0.01763, 0.0, 0.0, 0.1685, 0.06731, 0.08423, 0.03365, 0.0, 0.0, 0.1685, 0.03526, 0.1685, 0.03526, 0.08423, 0.01763, 0.08423, 0.01763, 0.0, 0.0, 0.1685, 0.06731, 0.08423, 0.03365, 0.0, 0.0, 0.0, 0.0, 0.0, 0.0, 0.0, 0.0, 0.0, 0.0, 0.0, 0.0, 0.0, 0.0, 0.0, 0.0, 0.0, 0.0, 0.0, 0.0, 0.08423, 0.01763, 0.0, 0.0, 0.0, 0.0, 0.0, 0.0, 0.0, 0.0, 0.0, 0.0, 0.08423, 0.01763, 0.0, 0.0, 0.05481, 0.235, 0.05481, 0.227, 0.0, 0.0, 0.1096, 0.4541, 0.1096, 0.438, 0.05481, 0.219, 0.05481, 0.227, 0.0, 0.0, 0.0, 0.0, 0.2341, 0.1859, 0.2341, 0.1779, 0.0, 0.0, 0.0, 0.0, 0.2341, 0.1779, 0.2341, 0.1699, 0.1091, 0.4701, 0.1096, 0.4701, 0.05481, 0.235, 0.3974, 0.5417, 0.0, 0.0, 0.0, 0.0, 0.3974, 0.5417, 0.05481, 0.235, 0.03672, 0.5475, 0.0, 0.0, 0.0, 0.0, 0.2341, 0.1699, 0.4676, 0.3397, 0.03672, 0.5475, 0.2341, 0.1699, 0.4681, 0.3397, 0.2538, 0.2628, 0.2424, 0.2559, 0.2505, 0.2543, 0.2549, 0.2543, 0.1609, 0.1453, 0.1598, 0.1538, 0.1494, 0.1509, 0.1566, 0.1453, 0.5356, 0.9103, 0.9638, 0.6725, 0.8213, 0.4396, 0.5362, 0.9103, 0.0351, 0.9153, 0.03456, 0.9153, 0.8234, 0.3419, 0.1069, 0.9212])
me_wtp_h_i_lod0.materials.append(mat_tdsn_hornormunittestarenafloor_concrete)
me_wtp_h_i_lod0.materials.append(mat_tdsn_hornormunittestarena_concrete)
me_wtp_h_i_lod0.materials.append(mat_tdsn_hornormunittestarenaconpxz_concrete)
me_wtp_h_i_lod0.materials.append(mat_tdsn_hornormunittestarenabottom_concrete)
me_wtp_h_i_lod0.materials.append(mat_tdsn_hornormunittestarenadam_concrete)
me_wtp_h_i_lod0.materials.append(mat_tdsn_hornormunittestalpha_concrete)
me_wtp_h_i_lod0.materials.append(mat_tdosn_hornormunittestalpha_concrete)
me_wtp_h_i_lod0.materials.append(mat_tdsn_hornormunittestalpha2_concrete)
me_wtp_h_i_lod0.use_remesh_preserve_volume = False
me_wtp_h_i_lod0.use_remesh_preserve_attributes = False
me_wtp_h_i_lod0.use_mirror_vertex_groups = False
me_wtp_h_i_lod0.update()

# ---- objects
ob_wtp_h_i_lod0 = bpy.data.objects.new('WTP_H_I_Lod0', me_wtp_h_i_lod0)
ob_camera = bpy.data.objects.new('Camera', cam_tga_render)

# ---- transforms, parenting, visibility, modifiers, constraints
ob_wtp_h_i_lod0.location = (0.0, 0.0, 0.08)
ob_wtp_h_i_lod0.scale = (0.32, 0.32, 0.08)
ob_wtp_h_i_lod0.lineart.crease_threshold = 0.0
ob_camera.location = (6.94, -6.94, 9.9)
ob_camera.rotation_euler = (0.7854, 0.0, 0.7854)
ob_camera.lock_rotations_4d = False
ob_camera.empty_display_type = 'ARROWS'
ob_camera.color = (0.0, 0.0, 0.0, 0.0)
ob_camera.display_type = 'WIRE'
ob_camera.lineart.crease_threshold = 0.0
cam_tga_render.dof.focus_object = None

# ---- collection membership
col_collection_1.objects.link(ob_wtp_h_i_lod0)
col_collection_1.objects.link(ob_camera)

# ---- scene / render settings (as saved in the file)
scene.camera = ob_camera
scene.frame_start = 1; scene.frame_end = 250; scene.frame_set(0)
scene.render.engine = 'BLENDER_EEVEE_NEXT'
scene.render.image_settings.file_format = 'TARGA'
scene.render.image_settings.color_mode = 'BW'
scene.render.resolution_x = 64
scene.render.resolution_y = 64
scene.render.dither_intensity = 0.0
scene.cycles.use_denoising = False
scene.cycles.samples = 128
scene.cycles.sampling_pattern = 'TABULATED_SOBOL'
scene.cycles.light_sampling_threshold = 0.0
scene.cycles.use_adaptive_sampling = False
scene.cycles.use_light_tree = False
scene.cycles.blur_glossy = 0.0
scene.cycles.sample_clamp_indirect = 0.0
scene.view_settings.view_transform = 'Standard'
bpy.context.view_layer.update()

# ---- added for rendering (the .blend has no usable light): sun
light_auto_sun = bpy.data.lights.new('AutoSun', 'SUN')
light_auto_sun.energy = 3.0
light_auto_sun.angle = 0.0523599
ob_auto_sun = bpy.data.objects.new('AutoSun', light_auto_sun)
scene.collection.objects.link(ob_auto_sun)
ob_auto_sun.rotation_euler = (0.872665, 0.174533, 0.523599)
bpy.context.view_layer.update()
